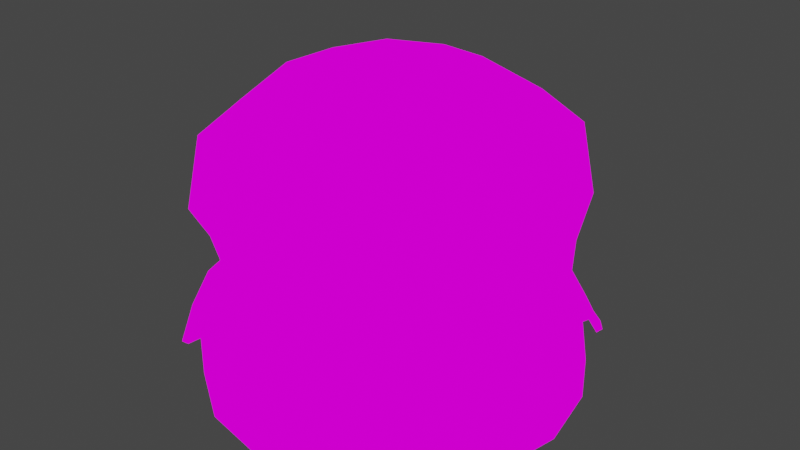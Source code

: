 # Source: Hamburger.blend  (saved by Blender 2.92.15; exported with 4.5.12 LTS)
import bpy
from mathutils import Matrix  # noqa: F401  (used for matrix-valued properties, if any)

bpy.ops.wm.read_factory_settings(use_empty=True)
scene = bpy.context.scene
scene.name = 'Scene'

# ---- collections
col_collection = bpy.data.collections.new('Collection'); scene.collection.children.link(col_collection)

# ---- images (referenced by path relative to the original .blend; pixels are not part of the script)
import os
ASSET_DIR = os.environ.get("B2B_ASSET_DIR", "")  # directory of the original .blend (textures are referenced by path, not embedded)
HERE = os.path.dirname(os.path.abspath(__file__))  # packed textures are extracted next to this script under _unpacked/

def load_image(name, relpath, width, height, colorspace="sRGB"):
    """Load a texture the original file referenced (path relative to the .blend, or extracted next to this script)."""
    p = next((c for c in (os.path.join(HERE, relpath), os.path.join(ASSET_DIR, relpath)) if relpath and os.path.exists(c)), "")
    if p:
        img = bpy.data.images.load(p, check_existing=True)
        img.name = name
    else:  # same state as the original file: an image datablock whose file is absent (Cycles renders it pink)
        img = bpy.data.images.new(name, width, height)
        img.source = "FILE"
        img.filepath = "//" + (relpath or name)
    img.colorspace_settings.name = colorspace
    return img
img_hamburger_png = load_image('Hamburger.png', 'Hamburger.png', 1024, 1024, 'sRGB')

# ---- materials (node trees are filled in below, after node groups)
mat_hamburger = bpy.data.materials.new('Hamburger')
mat_hamburger.use_transparent_shadow = False

# ---- material node trees
mat_hamburger.use_nodes = True; mat_hamburger.node_tree.nodes.clear()
_N = mat_hamburger.node_tree.nodes; _L = mat_hamburger.node_tree.links
n0 = _N.new('ShaderNodeOutputMaterial'); n0.name = 'Material Output'; n0.location = (400, 0)
n1 = _N.new('ShaderNodeLightPath'); n1.name = 'Light Path'; n1.location = (0, 250)
n2 = _N.new('ShaderNodeBsdfTransparent'); n2.name = 'Transparent BSDF'; n2.location = (-200, -100)
n3 = _N.new('ShaderNodeEmission'); n3.name = 'Emission'; n3.location = (-200, -200)
n4 = _N.new('ShaderNodeMixShader'); n4.name = 'Mix Shader'; n4.location = (200, 0)
n5 = _N.new('ShaderNodeMixShader'); n5.name = 'Mix Shader.001'; n5.location = (0, -100)
n6 = _N.new('ShaderNodeTexImage'); n6.name = 'Image Texture'; n6.location = (-500, 100)
n6.image = img_hamburger_png
n6.interpolation = 'Closest'
_L.new(n6.outputs[0], n3.inputs[0])
_L.new(n6.outputs[1], n5.inputs[0])
_L.new(n2.outputs[0], n5.inputs[1])
_L.new(n2.outputs[0], n4.inputs[1])
_L.new(n3.outputs[0], n5.inputs[2])
_L.new(n5.outputs[0], n4.inputs[2])
_L.new(n1.outputs[0], n4.inputs[0])
_L.new(n4.outputs[0], n0.inputs[0])
n0.is_active_output = True

# ---- world
world_world = bpy.data.worlds.new('World'); scene.world = world_world
world_world.use_nodes = True; world_world.node_tree.nodes.clear()
_N = world_world.node_tree.nodes; _L = world_world.node_tree.links
n0 = _N.new('ShaderNodeOutputWorld'); n0.name = 'World Output'; n0.location = (300, 300)
n1 = _N.new('ShaderNodeBackground'); n1.name = 'Background'; n1.location = (10, 300)
n1.inputs[0].default_value = (0.05088, 0.05088, 0.05088, 1.0)
_L.new(n1.outputs[0], n0.inputs[0])
n0.is_active_output = True
world_world.color = (0.05088, 0.05088, 0.05088)
world_world.use_sun_shadow = False
world_world.sun_shadow_jitter_overblur = 0.0

# ---- meshes
me_cylinder = bpy.data.meshes.new('Cylinder')
me_cylinder.from_pydata([(-5.215e-08, 0.8471, -1.0), (0.0, 1.0, -0.6392), (-5.402e-08, 0.8471, 1.0), (0.0, 1.0, 0.6392), (0.3242, 0.7826, -1.0), (0.3827, 0.9239, -0.6392), (0.3242, 0.7826, 1.0), (0.3827, 0.9239, 0.6392), (0.599, 0.599, -1.0), (0.7071, 0.7071, -0.6392), (0.599, 0.599, 1.0), (0.7071, 0.7071, 0.6392), (0.7826, 0.3242, -1.0), (0.9239, 0.3827, -0.6392), (0.7826, 0.3242, 1.0), (0.9239, 0.3827, 0.6392), (0.8471, -4.284e-08, -1.0), (1.0, -4.371e-08, -0.6392), (0.8471, -4.657e-08, 1.0), (1.0, -4.371e-08, 0.6392), (0.7826, -0.3242, -1.0), (0.9239, -0.3827, -0.6392), (0.7826, -0.3242, 1.0), (0.9239, -0.3827, 0.6392), (0.599, -0.599, -1.0), (0.7071, -0.7071, -0.6392), (0.599, -0.599, 1.0), (0.7071, -0.7071, 0.6392), (0.3242, -0.7826, -1.0), (0.3827, -0.9239, -0.6392), (0.3242, -0.7826, 1.0), (0.3827, -0.9239, 0.6392), (1.024e-07, -0.8471, -1.0), (1.51e-07, -1.0, -0.6392), (1.024e-07, -0.8471, 1.0), (1.51e-07, -1.0, 0.6392), (-0.3242, -0.7826, -1.0), (-0.3827, -0.9239, -0.6392), (-0.3242, -0.7826, 1.0), (-0.3827, -0.9239, 0.6392), (-0.599, -0.599, -1.0), (-0.7071, -0.7071, -0.6392), (-0.599, -0.599, 1.0), (-0.7071, -0.7071, 0.6392), (-0.7826, -0.3242, -1.0), (-0.9239, -0.3827, -0.6392), (-0.7826, -0.3242, 1.0), (-0.9239, -0.3827, 0.6392), (-0.8471, -7.451e-09, -1.0), (-1.0, 1.192e-08, -0.6392), (-0.8471, -7.451e-09, 1.0), (-1.0, 1.192e-08, 0.6392), (-0.7826, 0.3242, -1.0), (-0.9239, 0.3827, -0.6392), (-0.7826, 0.3242, 1.0), (-0.9239, 0.3827, 0.6392), (-0.599, 0.599, -1.0), (-0.7071, 0.7071, -0.6392), (-0.599, 0.599, 1.0), (-0.7071, 0.7071, 0.6392), (-0.3242, 0.7826, -1.0), (-0.3827, 0.9239, -0.6392), (-0.3242, 0.7826, 1.0), (-0.3827, 0.9239, 0.6392)], [], [(61, 63, 3, 1), (9, 11, 15, 13), (13, 15, 19, 17), (17, 19, 23, 21), (21, 23, 27, 25), (25, 27, 31, 29), (29, 31, 35, 33), (33, 35, 39, 37), (37, 39, 43, 41), (41, 43, 47, 45), (45, 47, 51, 49), (49, 51, 55, 53), (53, 55, 59, 57), (57, 59, 63, 61), (5, 7, 11, 9), (6, 2, 62, 58, 54, 50, 46, 42, 38, 34, 30, 26, 22, 18, 14, 10), (1, 3, 7, 5), (1, 5, 4, 0), (7, 3, 2, 6), (5, 9, 8, 4), (11, 7, 6, 10), (9, 13, 12, 8), (15, 11, 10, 14), (13, 17, 16, 12), (19, 15, 14, 18), (17, 21, 20, 16), (23, 19, 18, 22), (21, 25, 24, 20), (27, 23, 22, 26), (25, 29, 28, 24), (31, 27, 26, 30), (29, 33, 32, 28), (35, 31, 30, 34), (33, 37, 36, 32), (39, 35, 34, 38), (37, 41, 40, 36), (43, 39, 38, 42), (41, 45, 44, 40), (47, 43, 42, 46), (45, 49, 48, 44), (51, 47, 46, 50), (49, 53, 52, 48), (55, 51, 50, 54), (53, 57, 56, 52), (59, 55, 54, 58), (57, 61, 60, 56), (63, 59, 58, 62), (61, 1, 0, 60), (3, 63, 62, 2), (0, 4, 8, 12, 16, 20, 24, 28, 32, 36, 40, 44, 48, 52, 56, 60)])
_uv = me_cylinder.uv_layers.new(name='UVMap')
_uv.uv.foreach_set('vector', [0.8555, 0.8965, 0.8555, 0.916, 0.832, 0.916, 0.832, 0.8965, 0.791, 0.8965, 0.791, 0.916, 0.7715, 0.916, 0.7715, 0.8965, 0.793, 0.8965, 0.793, 0.916, 0.7695, 0.916, 0.7695, 0.8965, 0.793, 0.8965, 0.793, 0.916, 0.7695, 0.916, 0.7695, 0.8965, 0.791, 0.8965, 0.791, 0.916, 0.7715, 0.916, 0.7715, 0.8965, 0.793, 0.8965, 0.793, 0.916, 0.7695, 0.916, 0.7695, 0.8965, 0.793, 0.8965, 0.793, 0.916, 0.7695, 0.916, 0.7695, 0.8965, 0.793, 0.8965, 0.793, 0.916, 0.7695, 0.916, 0.7695, 0.8965, 0.791, 0.8965, 0.791, 0.916, 0.7715, 0.916, 0.7715, 0.8965, 0.8555, 0.8965, 0.8555, 0.916, 0.832, 0.916, 0.832, 0.8965, 0.8555, 0.8965, 0.8555, 0.916, 0.832, 0.916, 0.832, 0.8965, 0.8555, 0.8965, 0.8555, 0.916, 0.832, 0.916, 0.832, 0.8965, 0.8535, 0.8965, 0.8535, 0.916, 0.834, 0.916, 0.834, 0.8965, 0.8496, 0.8965, 0.8496, 0.916, 0.8379, 0.916, 0.8379, 0.8965, 0.7871, 0.8965, 0.7871, 0.916, 0.7754, 0.916, 0.7754, 0.8965, 0.7676, 0.9668, 0.7598, 0.9473, 0.7598, 0.9277, 0.7676, 0.9082, 0.7832, 0.8926, 0.8027, 0.8848, 0.8223, 0.8848, 0.8418, 0.8926, 0.8574, 0.9082, 0.8652, 0.9277, 0.8652, 0.9473, 0.8574, 0.9668, 0.8418, 0.9824, 0.8223, 0.9902, 0.8027, 0.9902, 0.7832, 0.9824, 0.793, 0.8965, 0.793, 0.916, 0.7695, 0.916, 0.7695, 0.8965, 0.7949, 0.9121, 0.7695, 0.9121, 0.7715, 0.9004, 0.793, 0.9004, 0.9375, 0.9625, 1.0, 0.9625, 0.9952, 1.0, 0.9423, 1.0, 0.791, 0.9082, 0.7773, 0.9082, 0.7715, 0.9043, 0.7832, 0.9043, 0.875, 0.9625, 0.9375, 0.9625, 0.9327, 1.0, 0.8798, 1.0, 0.793, 0.9082, 0.7734, 0.9082, 0.7695, 0.9043, 0.7871, 0.9043, 0.8125, 0.9625, 0.875, 0.9625, 0.8702, 1.0, 0.8173, 1.0, 0.793, 0.9121, 0.7676, 0.9121, 0.7695, 0.9004, 0.791, 0.9004, 0.75, 0.9625, 0.8125, 0.9625, 0.8077, 1.0, 0.7548, 1.0, 0.7949, 0.9121, 0.7695, 0.9121, 0.7715, 0.9004, 0.793, 0.9004, 0.6875, 0.9625, 0.75, 0.9625, 0.7452, 1.0, 0.6923, 1.0, 0.7891, 0.9082, 0.7695, 0.9082, 0.7754, 0.9043, 0.793, 0.9043, 0.625, 0.9625, 0.6875, 0.9625, 0.6827, 1.0, 0.6298, 1.0, 0.793, 0.9102, 0.7695, 0.9102, 0.7715, 0.9004, 0.791, 0.9004, 0.8359, 0.9043, 0.8555, 0.9043, 0.8496, 0.9082, 0.832, 0.9082, 0.793, 0.9121, 0.7676, 0.9121, 0.7695, 0.9004, 0.791, 0.9004, 0.8301, 0.9004, 0.8555, 0.9004, 0.8535, 0.9121, 0.832, 0.9121, 0.7949, 0.9121, 0.7695, 0.9121, 0.7715, 0.9004, 0.793, 0.9004, 0.832, 0.9004, 0.8574, 0.9004, 0.8555, 0.9121, 0.834, 0.9121, 0.7891, 0.9082, 0.7695, 0.9082, 0.7754, 0.9043, 0.793, 0.9043, 0.832, 0.9023, 0.8555, 0.9023, 0.8535, 0.9121, 0.834, 0.9121, 0.7852, 0.9082, 0.7715, 0.9082, 0.7793, 0.9043, 0.791, 0.9043, 0.834, 0.9043, 0.8477, 0.9043, 0.8535, 0.9082, 0.8418, 0.9082, 0.7793, 0.9082, 0.7754, 0.9082, 0.7832, 0.9043, 0.7871, 0.9043, 0.8301, 0.9004, 0.8555, 0.9004, 0.8535, 0.9121, 0.832, 0.9121, 0.7871, 0.9082, 0.7832, 0.9082, 0.7754, 0.9043, 0.7793, 0.9043, 0.832, 0.9004, 0.8574, 0.9004, 0.8555, 0.9121, 0.834, 0.9121, 0.793, 0.9102, 0.7695, 0.9102, 0.7715, 0.9004, 0.791, 0.9004, 0.832, 0.9023, 0.8555, 0.9023, 0.8535, 0.9121, 0.834, 0.9121, 0.793, 0.9102, 0.7695, 0.9102, 0.7715, 0.9004, 0.791, 0.9004, 0.832, 0.9023, 0.8555, 0.9023, 0.8535, 0.9121, 0.834, 0.9121, 0.793, 0.9082, 0.7695, 0.9082, 0.7695, 0.9043, 0.7891, 0.9043, 0.832, 0.9043, 0.8555, 0.9043, 0.8516, 0.9082, 0.832, 0.9082, 0.8418, 0.8926, 0.8574, 0.9082, 0.8652, 0.9277, 0.8652, 0.9473, 0.8574, 0.9668, 0.8418, 0.9824, 0.8223, 0.9902, 0.8027, 0.9902, 0.7832, 0.9824, 0.7676, 0.9668, 0.7598, 0.9473, 0.7598, 0.9277, 0.7676, 0.9082, 0.7832, 0.8926, 0.8027, 0.8848, 0.8223, 0.8848])
me_cylinder.materials.append(mat_hamburger)
me_cylinder.use_remesh_fix_poles = True
me_cylinder.use_remesh_preserve_attributes = False
me_cylinder.use_mirror_vertex_groups = False
me_cylinder.update()
me_cylinder_001 = bpy.data.meshes.new('Cylinder.001')
me_cylinder_001.from_pydata([(-5.215e-08, 0.8471, -0.8039), (0.0, 1.0, -0.6392), (-5.402e-08, 0.8471, 0.8909), (0.0, 1.0, 0.6392), (0.3242, 0.7826, -0.8039), (0.3827, 0.9239, -0.6392), (0.3242, 0.7826, 0.8909), (0.3827, 0.9239, 0.6392), (0.599, 0.599, -0.8039), (0.7071, 0.7071, -0.6392), (0.599, 0.599, 0.8909), (0.7071, 0.7071, 0.6392), (0.7826, 0.3242, -0.8039), (0.9239, 0.3827, -0.6392), (0.7826, 0.3242, 0.8909), (0.9239, 0.3827, 0.6392), (0.8471, -4.284e-08, -0.8039), (1.0, -4.371e-08, -0.6392), (0.8471, -4.657e-08, 0.8909), (1.0, -4.371e-08, 0.6392), (0.7826, -0.3242, -0.8039), (0.9239, -0.3827, -0.6392), (0.7826, -0.3242, 0.8909), (0.9239, -0.3827, 0.6392), (0.599, -0.599, -0.8039), (0.7071, -0.7071, -0.6392), (0.599, -0.599, 0.8909), (0.7071, -0.7071, 0.6392), (0.3242, -0.7826, -0.8039), (0.3827, -0.9239, -0.6392), (0.3242, -0.7826, 0.8909), (0.3827, -0.9239, 0.6392), (1.024e-07, -0.8471, -0.8039), (1.51e-07, -1.0, -0.6392), (1.024e-07, -0.8471, 0.8909), (1.51e-07, -1.0, 0.6392), (-0.3242, -0.7826, -0.8039), (-0.3827, -0.9239, -0.6392), (-0.3242, -0.7826, 0.8909), (-0.3827, -0.9239, 0.6392), (-0.599, -0.599, -0.8039), (-0.7071, -0.7071, -0.6392), (-0.599, -0.599, 0.8909), (-0.7071, -0.7071, 0.6392), (-0.7826, -0.3242, -0.8039), (-0.9239, -0.3827, -0.6392), (-0.7826, -0.3242, 0.8909), (-0.9239, -0.3827, 0.6392), (-0.8471, -7.451e-09, -0.8039), (-1.0, 1.192e-08, -0.6392), (-0.8471, -7.451e-09, 0.8909), (-1.0, 1.192e-08, 0.6392), (-0.7826, 0.3242, -0.8039), (-0.9239, 0.3827, -0.6392), (-0.7826, 0.3242, 0.8909), (-0.9239, 0.3827, 0.6392), (-0.599, 0.599, -0.8039), (-0.7071, 0.7071, -0.6392), (-0.599, 0.599, 0.8909), (-0.7071, 0.7071, 0.6392), (-0.3242, 0.7826, -0.8039), (-0.3827, 0.9239, -0.6392), (-0.3242, 0.7826, 0.8909), (-0.3827, 0.9239, 0.6392)], [], [(61, 63, 3, 1), (9, 11, 15, 13), (13, 15, 19, 17), (17, 19, 23, 21), (21, 23, 27, 25), (25, 27, 31, 29), (29, 31, 35, 33), (33, 35, 39, 37), (37, 39, 43, 41), (41, 43, 47, 45), (45, 47, 51, 49), (49, 51, 55, 53), (53, 55, 59, 57), (57, 59, 63, 61), (5, 7, 11, 9), (6, 2, 62, 58, 54, 50, 46, 42, 38, 34, 30, 26, 22, 18, 14, 10), (1, 3, 7, 5), (1, 5, 4, 0), (7, 3, 2, 6), (5, 9, 8, 4), (11, 7, 6, 10), (9, 13, 12, 8), (15, 11, 10, 14), (13, 17, 16, 12), (19, 15, 14, 18), (17, 21, 20, 16), (23, 19, 18, 22), (21, 25, 24, 20), (27, 23, 22, 26), (25, 29, 28, 24), (31, 27, 26, 30), (29, 33, 32, 28), (35, 31, 30, 34), (33, 37, 36, 32), (39, 35, 34, 38), (37, 41, 40, 36), (43, 39, 38, 42), (41, 45, 44, 40), (47, 43, 42, 46), (45, 49, 48, 44), (51, 47, 46, 50), (49, 53, 52, 48), (55, 51, 50, 54), (53, 57, 56, 52), (59, 55, 54, 58), (57, 61, 60, 56), (63, 59, 58, 62), (61, 1, 0, 60), (3, 63, 62, 2), (0, 4, 8, 12, 16, 20, 24, 28, 32, 36, 40, 44, 48, 52, 56, 60)])
_uv = me_cylinder_001.uv_layers.new(name='UVMap')
_uv.uv.foreach_set('vector', [0.3223, 0.8066, 0.3223, 0.8184, 0.3027, 0.8184, 0.3027, 0.8066, 0.3535, 0.7754, 0.3535, 0.7871, 0.334, 0.7871, 0.334, 0.7754, 0.3535, 0.8379, 0.3535, 0.8496, 0.334, 0.8496, 0.334, 0.8379, 0.3535, 0.8379, 0.3535, 0.8496, 0.334, 0.8496, 0.334, 0.8379, 0.3535, 0.8379, 0.3535, 0.8496, 0.334, 0.8496, 0.334, 0.8379, 0.3516, 0.7754, 0.3516, 0.7871, 0.3359, 0.7871, 0.3359, 0.7754, 0.3535, 0.8379, 0.3535, 0.8496, 0.334, 0.8496, 0.334, 0.8379, 0.3535, 0.8379, 0.3535, 0.8496, 0.334, 0.8496, 0.334, 0.8379, 0.3535, 0.8379, 0.3535, 0.8496, 0.334, 0.8496, 0.334, 0.8379, 0.3496, 0.8379, 0.3496, 0.8496, 0.3379, 0.8496, 0.3379, 0.8379, 0.3535, 0.7754, 0.3535, 0.7871, 0.334, 0.7871, 0.334, 0.7754, 0.3223, 0.8066, 0.3223, 0.8184, 0.3027, 0.8184, 0.3027, 0.8066, 0.3223, 0.8066, 0.3223, 0.8184, 0.3027, 0.8184, 0.3027, 0.8066, 0.3203, 0.8066, 0.3203, 0.8184, 0.3047, 0.8184, 0.3047, 0.8066, 0.3535, 0.7754, 0.3535, 0.7871, 0.334, 0.7871, 0.334, 0.7754, 0.25, 0.875, 0.25, 0.875, 0.25, 0.8242, 0.25, 0.8008, 0.25, 0.75, 0.25, 0.75, 0.3008, 0.75, 0.3242, 0.75, 0.375, 0.75, 0.375, 0.75, 0.375, 0.8008, 0.375, 0.8242, 0.375, 0.875, 0.375, 0.875, 0.3242, 0.875, 0.3008, 0.875, 0.3223, 0.8066, 0.3223, 0.8184, 0.3027, 0.8184, 0.3027, 0.8066, 0.3223, 0.8164, 0.3027, 0.8164, 0.3047, 0.8086, 0.3223, 0.8086, 0.334, 0.7793, 0.3535, 0.7793, 0.3535, 0.7832, 0.3379, 0.7832, 0.3203, 0.8125, 0.3105, 0.8125, 0.3047, 0.8125, 0.3145, 0.8125, 0.3418, 0.7793, 0.3516, 0.7793, 0.3457, 0.7832, 0.3359, 0.7832, 0.3223, 0.8164, 0.3027, 0.8164, 0.3047, 0.8086, 0.3203, 0.8086, 0.3457, 0.834, 0.3496, 0.8516, 0.3398, 0.8516, 0.3379, 0.8359, 0.3223, 0.8164, 0.3027, 0.8164, 0.3027, 0.8086, 0.3203, 0.8086, 0.334, 0.8418, 0.3535, 0.8418, 0.3496, 0.8457, 0.334, 0.8457, 0.3184, 0.8125, 0.3145, 0.8125, 0.3066, 0.8125, 0.3105, 0.8125, 0.334, 0.8398, 0.3535, 0.8398, 0.3535, 0.8477, 0.3359, 0.8477, 0.3223, 0.8164, 0.3027, 0.8164, 0.3047, 0.8086, 0.3203, 0.8086, 0.334, 0.8398, 0.3535, 0.8398, 0.3516, 0.8477, 0.3359, 0.8477, 0.3223, 0.8164, 0.3027, 0.8164, 0.3047, 0.8086, 0.3203, 0.8086, 0.3379, 0.8418, 0.3535, 0.8418, 0.3477, 0.8457, 0.334, 0.8457, 0.3223, 0.8164, 0.3027, 0.8164, 0.3027, 0.8086, 0.3203, 0.8086, 0.334, 0.8418, 0.3535, 0.8418, 0.3496, 0.8457, 0.334, 0.8457, 0.3223, 0.8164, 0.3027, 0.8164, 0.3047, 0.8086, 0.3223, 0.8086, 0.334, 0.8398, 0.3535, 0.8398, 0.3535, 0.8477, 0.3359, 0.8477, 0.3223, 0.8164, 0.3027, 0.8164, 0.3047, 0.8086, 0.3203, 0.8086, 0.334, 0.8398, 0.3535, 0.8398, 0.3516, 0.8477, 0.3359, 0.8477, 0.3184, 0.8047, 0.3145, 0.8223, 0.3066, 0.8203, 0.3105, 0.8047, 0.334, 0.7773, 0.3535, 0.7773, 0.3516, 0.7852, 0.3359, 0.7852, 0.3223, 0.8125, 0.3027, 0.8125, 0.3027, 0.8125, 0.3184, 0.8125, 0.3379, 0.8418, 0.3418, 0.8418, 0.3496, 0.8457, 0.3457, 0.8457, 0.3223, 0.8164, 0.3027, 0.8164, 0.3047, 0.8086, 0.3223, 0.8086, 0.3457, 0.7793, 0.3496, 0.7793, 0.3418, 0.7832, 0.3379, 0.7832, 0.3223, 0.8164, 0.3027, 0.8164, 0.3047, 0.8086, 0.3203, 0.8086, 0.3418, 0.7793, 0.3516, 0.7793, 0.3457, 0.7832, 0.3359, 0.7832, 0.3535, 0.7852, 0.334, 0.7852, 0.3359, 0.7773, 0.3516, 0.7773, 0.334, 0.7773, 0.3535, 0.7773, 0.3516, 0.7852, 0.3359, 0.7852, 0.3223, 0.8164, 0.3027, 0.8164, 0.3027, 0.8086, 0.3203, 0.8086, 0.334, 0.7773, 0.3535, 0.7773, 0.3516, 0.7852, 0.334, 0.7852, 0.25, 0.75, 0.25, 0.75, 0.3008, 0.75, 0.3242, 0.75, 0.375, 0.75, 0.375, 0.75, 0.375, 0.8008, 0.375, 0.8242, 0.375, 0.875, 0.375, 0.875, 0.3242, 0.875, 0.3008, 0.875, 0.25, 0.875, 0.25, 0.875, 0.25, 0.8242, 0.25, 0.8008])
me_cylinder_001.materials.append(mat_hamburger)
me_cylinder_001.use_remesh_fix_poles = True
me_cylinder_001.use_remesh_preserve_attributes = False
me_cylinder_001.use_mirror_vertex_groups = False
me_cylinder_001.update()
me_plane = bpy.data.meshes.new('Plane')
me_plane.from_pydata([(-0.8979, -0.8342, -1.429), (0.8076, -0.8443, -1.492), (-0.8072, 0.8442, -1.492), (0.8959, 0.8346, -1.431), (-0.8778, 0.694, -1.344), (-0.9505, 0.5618, -1.181), (-0.9789, 0.3596, -1.094), (-0.981, 0.1377, -1.101), (-0.9911, -0.0838, -1.088), (-1.002, -0.305, -1.073), (-0.9955, -0.5182, -1.135), (-0.958, -0.6876, -1.274), (-0.7316, -0.8995, -1.297), (-0.5626, -0.955, -1.164), (-0.3597, -0.9824, -1.079), (-0.1378, -0.9865, -1.085), (0.08394, -0.9897, -1.096), (0.3058, -0.996, -1.1), (0.5056, -0.9744, -1.195), (0.6478, -0.9069, -1.351), (0.8782, -0.6939, -1.345), (0.9512, -0.562, -1.182), (0.9798, -0.3599, -1.094), (0.9819, -0.138, -1.102), (0.992, 0.08341, -1.089), (1.003, 0.3047, -1.074), (0.9953, 0.5171, -1.138), (0.9562, 0.6857, -1.277), (0.7326, 0.9009, -1.296), (0.5644, 0.9559, -1.161), (0.3606, 0.9823, -1.077), (0.1387, 0.986, -1.085), (-0.08301, 0.9894, -1.095), (-0.3049, 0.9956, -1.1), (-0.5048, 0.974, -1.194), (-0.6471, 0.9066, -1.351), (-0.7727, -0.7302, -1.158), (-0.7866, -0.5312, -1.06), (-0.7852, -0.3118, -1.025), (-0.7796, -0.0896, -1.02), (-0.7729, 0.1327, -1.023), (-0.7654, 0.3549, -1.032), (-0.7527, 0.5721, -1.079), (-0.7123, 0.7504, -1.207), (-0.571, -0.7548, -1.068), (-0.5717, -0.5414, -1.006), (-0.5644, -0.3185, -1.0), (-0.5578, -0.09608, -1.006), (-0.5514, 0.1262, -1.005), (-0.5454, 0.3485, -1.001), (-0.5399, 0.5708, -1.015), (-0.5286, 0.7815, -1.085), (-0.3536, -0.7676, -1.022), (-0.3484, -0.5469, -0.9969), (-0.342, -0.3245, -1.009), (-0.3358, -0.1024, -1.015), (-0.3296, 0.1198, -1.015), (-0.3233, 0.3419, -1.011), (-0.3177, 0.5639, -0.9999), (-0.312, 0.7835, -1.034), (-0.1315, -0.774, -1.019), (-0.1259, -0.5524, -1.004), (-0.12, -0.3305, -1.015), (-0.1137, -0.1083, -1.015), (-0.1074, 0.1138, -1.015), (-0.1013, 0.336, -1.015), (-0.09538, 0.5579, -1.004), (-0.08987, 0.7794, -1.023), (0.09081, -0.7798, -1.023), (0.09632, -0.5583, -1.004), (0.1022, -0.3364, -1.015), (0.1085, -0.1142, -1.015), (0.1148, 0.1079, -1.015), (0.1209, 0.33, -1.015), (0.1269, 0.552, -1.005), (0.1325, 0.7736, -1.019), (0.3129, -0.7839, -1.034), (0.3186, -0.5643, -0.9998), (0.3243, -0.3423, -1.011), (0.3306, -0.1203, -1.015), (0.3368, 0.1019, -1.015), (0.343, 0.324, -1.009), (0.3494, 0.5464, -0.9973), (0.3545, 0.7671, -1.022), (0.5295, -0.7819, -1.085), (0.5409, -0.5713, -1.015), (0.5464, -0.3489, -1.001), (0.5524, -0.1266, -1.004), (0.5588, 0.09565, -1.005), (0.5653, 0.318, -1.0), (0.5726, 0.541, -1.006), (0.5723, 0.7546, -1.067), (0.713, -0.7506, -1.208), (0.7536, -0.5725, -1.08), (0.7663, -0.3553, -1.032), (0.7739, -0.1331, -1.023), (0.7806, 0.08917, -1.02), (0.7861, 0.3113, -1.025), (0.7874, 0.5307, -1.061), (0.7732, 0.7298, -1.159), (-0.8756, -0.8081, -1.45), (0.7833, -0.8175, -1.509), (-0.7829, 0.8173, -1.509), (0.8728, 0.8089, -1.451), (-0.8559, 0.6667, -1.363), (-0.9331, 0.5409, -1.21), (-0.9654, 0.3529, -1.131), (-0.9681, 0.1365, -1.139), (-0.9793, -0.08536, -1.126), (-0.991, -0.3013, -1.112), (-0.981, -0.503, -1.169), (-0.938, -0.6636, -1.299), (-0.7098, -0.876, -1.321), (-0.5456, -0.938, -1.196), (-0.3534, -0.9701, -1.116), (-0.1383, -0.9747, -1.123), (0.08293, -0.9771, -1.134), (0.2987, -0.9816, -1.137), (0.4859, -0.9547, -1.223), (0.6229, -0.8823, -1.371), (0.8562, -0.6667, -1.364), (0.9337, -0.5411, -1.211), (0.9662, -0.3532, -1.131), (0.9689, -0.1369, -1.14), (0.98, 0.08495, -1.127), (0.9916, 0.3008, -1.112), (0.9804, 0.5018, -1.172), (0.9356, 0.662, -1.302), (0.7103, 0.8779, -1.32), (0.5475, 0.9392, -1.194), (0.3545, 0.9702, -1.115), (0.1393, 0.9743, -1.123), (-0.08202, 0.9769, -1.133), (-0.2978, 0.9812, -1.137), (-0.4851, 0.9544, -1.223), (-0.6223, 0.8819, -1.37), (-0.7539, -0.7094, -1.187), (-0.7741, -0.5192, -1.096), (-0.777, -0.3091, -1.064), (-0.7721, -0.09049, -1.059), (-0.7646, 0.132, -1.062), (-0.7553, 0.35, -1.07), (-0.7376, 0.5556, -1.112), (-0.6906, 0.7262, -1.23), (-0.5579, -0.7408, -1.103), (-0.5652, -0.5351, -1.045), (-0.5621, -0.318, -1.04), (-0.5571, -0.09639, -1.046), (-0.5505, 0.1262, -1.045), (-0.5425, 0.347, -1.04), (-0.532, 0.5621, -1.053), (-0.5132, 0.7645, -1.118), (-0.3493, -0.7586, -1.061), (-0.3475, -0.5447, -1.037), (-0.3429, -0.3255, -1.049), (-0.3369, -0.1027, -1.055), (-0.3306, 0.1201, -1.055), (-0.324, 0.3426, -1.051), (-0.3162, 0.5608, -1.04), (-0.3069, 0.7727, -1.072), (-0.1319, -0.7665, -1.058), (-0.1264, -0.5518, -1.044), (-0.1204, -0.3316, -1.055), (-0.1138, -0.1084, -1.055), (-0.1076, 0.1139, -1.055), (-0.1015, 0.3371, -1.055), (-0.09537, 0.557, -1.044), (-0.0892, 0.7711, -1.062), (0.09012, -0.7715, -1.062), (0.09631, -0.5574, -1.044), (0.1025, -0.3375, -1.055), (0.1086, -0.1144, -1.055), (0.1149, 0.108, -1.055), (0.1214, 0.3312, -1.055), (0.1273, 0.5513, -1.045), (0.1328, 0.7661, -1.058), (0.3078, -0.773, -1.072), (0.3172, -0.5612, -1.04), (0.3249, -0.343, -1.051), (0.3316, -0.1206, -1.055), (0.3379, 0.1023, -1.055), (0.3439, 0.325, -1.049), (0.3485, 0.5442, -1.037), (0.3503, 0.7583, -1.061), (0.514, -0.7649, -1.118), (0.533, -0.5626, -1.053), (0.5435, -0.3474, -1.04), (0.5515, -0.1266, -1.044), (0.5581, 0.09596, -1.045), (0.5631, 0.3175, -1.04), (0.5661, 0.5347, -1.045), (0.5591, 0.7408, -1.102), (0.6912, -0.7264, -1.231), (0.7384, -0.5559, -1.113), (0.7562, -0.3504, -1.071), (0.7655, -0.1323, -1.062), (0.7729, 0.09005, -1.059), (0.7778, 0.3085, -1.064), (0.7747, 0.5186, -1.097), (0.754, 0.7092, -1.187)], [], [(99, 27, 3, 28), (4, 43, 35, 2), (43, 51, 34, 35), (51, 59, 33, 34), (59, 67, 32, 33), (67, 75, 31, 32), (75, 83, 30, 31), (83, 91, 29, 30), (91, 99, 28, 29), (0, 12, 36, 11), (11, 36, 37, 10), (10, 37, 38, 9), (9, 38, 39, 8), (8, 39, 40, 7), (7, 40, 41, 6), (6, 41, 42, 5), (5, 42, 43, 4), (12, 13, 44, 36), (36, 44, 45, 37), (37, 45, 46, 38), (38, 46, 47, 39), (39, 47, 48, 40), (40, 48, 49, 41), (41, 49, 50, 42), (42, 50, 51, 43), (13, 14, 52, 44), (44, 52, 53, 45), (45, 53, 54, 46), (46, 54, 55, 47), (47, 55, 56, 48), (48, 56, 57, 49), (49, 57, 58, 50), (50, 58, 59, 51), (14, 15, 60, 52), (52, 60, 61, 53), (53, 61, 62, 54), (54, 62, 63, 55), (55, 63, 64, 56), (56, 64, 65, 57), (57, 65, 66, 58), (58, 66, 67, 59), (15, 16, 68, 60), (60, 68, 69, 61), (61, 69, 70, 62), (62, 70, 71, 63), (63, 71, 72, 64), (64, 72, 73, 65), (65, 73, 74, 66), (66, 74, 75, 67), (16, 17, 76, 68), (68, 76, 77, 69), (69, 77, 78, 70), (70, 78, 79, 71), (71, 79, 80, 72), (72, 80, 81, 73), (73, 81, 82, 74), (74, 82, 83, 75), (17, 18, 84, 76), (76, 84, 85, 77), (77, 85, 86, 78), (78, 86, 87, 79), (79, 87, 88, 80), (80, 88, 89, 81), (81, 89, 90, 82), (82, 90, 91, 83), (18, 19, 92, 84), (84, 92, 93, 85), (85, 93, 94, 86), (86, 94, 95, 87), (87, 95, 96, 88), (88, 96, 97, 89), (89, 97, 98, 90), (90, 98, 99, 91), (19, 1, 20, 92), (92, 20, 21, 93), (93, 21, 22, 94), (94, 22, 23, 95), (95, 23, 24, 96), (96, 24, 25, 97), (97, 25, 26, 98), (98, 26, 27, 99), (199, 128, 103, 127), (104, 102, 135, 143), (143, 135, 134, 151), (151, 134, 133, 159), (159, 133, 132, 167), (167, 132, 131, 175), (175, 131, 130, 183), (183, 130, 129, 191), (191, 129, 128, 199), (100, 111, 136, 112), (111, 110, 137, 136), (110, 109, 138, 137), (109, 108, 139, 138), (108, 107, 140, 139), (107, 106, 141, 140), (106, 105, 142, 141), (105, 104, 143, 142), (112, 136, 144, 113), (136, 137, 145, 144), (137, 138, 146, 145), (138, 139, 147, 146), (139, 140, 148, 147), (140, 141, 149, 148), (141, 142, 150, 149), (142, 143, 151, 150), (113, 144, 152, 114), (144, 145, 153, 152), (145, 146, 154, 153), (146, 147, 155, 154), (147, 148, 156, 155), (148, 149, 157, 156), (149, 150, 158, 157), (150, 151, 159, 158), (114, 152, 160, 115), (152, 153, 161, 160), (153, 154, 162, 161), (154, 155, 163, 162), (155, 156, 164, 163), (156, 157, 165, 164), (157, 158, 166, 165), (158, 159, 167, 166), (115, 160, 168, 116), (160, 161, 169, 168), (161, 162, 170, 169), (162, 163, 171, 170), (163, 164, 172, 171), (164, 165, 173, 172), (165, 166, 174, 173), (166, 167, 175, 174), (116, 168, 176, 117), (168, 169, 177, 176), (169, 170, 178, 177), (170, 171, 179, 178), (171, 172, 180, 179), (172, 173, 181, 180), (173, 174, 182, 181), (174, 175, 183, 182), (117, 176, 184, 118), (176, 177, 185, 184), (177, 178, 186, 185), (178, 179, 187, 186), (179, 180, 188, 187), (180, 181, 189, 188), (181, 182, 190, 189), (182, 183, 191, 190), (118, 184, 192, 119), (184, 185, 193, 192), (185, 186, 194, 193), (186, 187, 195, 194), (187, 188, 196, 195), (188, 189, 197, 196), (189, 190, 198, 197), (190, 191, 199, 198), (119, 192, 120, 101), (192, 193, 121, 120), (193, 194, 122, 121), (194, 195, 123, 122), (195, 196, 124, 123), (196, 197, 125, 124), (197, 198, 126, 125), (198, 199, 127, 126), (0, 11, 111, 100), (1, 19, 119, 101), (3, 27, 127, 103), (2, 35, 135, 102), (4, 2, 102, 104), (5, 4, 104, 105), (6, 5, 105, 106), (7, 6, 106, 107), (8, 7, 107, 108), (9, 8, 108, 109), (10, 9, 109, 110), (11, 10, 110, 111), (12, 0, 100, 112), (13, 12, 112, 113), (14, 13, 113, 114), (15, 14, 114, 115), (16, 15, 115, 116), (17, 16, 116, 117), (18, 17, 117, 118), (19, 18, 118, 119), (20, 1, 101, 120), (21, 20, 120, 121), (22, 21, 121, 122), (23, 22, 122, 123), (24, 23, 123, 124), (25, 24, 124, 125), (26, 25, 125, 126), (27, 26, 126, 127), (28, 3, 103, 128), (29, 28, 128, 129), (30, 29, 129, 130), (31, 30, 130, 131), (32, 31, 131, 132), (33, 32, 132, 133), (34, 33, 133, 134), (35, 34, 134, 135)])
_uv = me_plane.uv_layers.new(name='UVMap')
_uv.uv.foreach_set('vector', [0.2148, 0.6641, 0.2129, 0.6562, 0.2207, 0.6484, 0.2246, 0.6562, 0.2246, 0.6562, 0.2168, 0.6641, 0.2129, 0.6562, 0.2207, 0.6484, 0.2246, 0.6621, 0.2148, 0.6621, 0.2129, 0.6504, 0.2207, 0.6504, 0.2246, 0.6621, 0.2129, 0.6621, 0.2129, 0.6504, 0.2246, 0.6504, 0.2246, 0.6621, 0.2129, 0.6621, 0.2129, 0.6504, 0.2246, 0.6504, 0.2246, 0.6621, 0.2129, 0.6621, 0.2129, 0.6504, 0.2246, 0.6504, 0.2246, 0.6621, 0.2129, 0.6621, 0.2129, 0.6504, 0.2246, 0.6504, 0.2246, 0.6621, 0.2129, 0.6621, 0.2129, 0.6504, 0.2246, 0.6504, 0.2109, 0.6621, 0.2129, 0.6504, 0.2246, 0.6504, 0.2246, 0.6621, 0.2148, 0.6484, 0.2246, 0.6562, 0.2227, 0.6641, 0.2129, 0.6582, 0.2148, 0.6602, 0.2129, 0.6504, 0.2246, 0.6504, 0.2246, 0.6621, 0.2129, 0.6621, 0.2129, 0.6504, 0.2246, 0.6504, 0.2246, 0.6621, 0.2129, 0.6621, 0.2129, 0.6504, 0.2246, 0.6504, 0.2246, 0.6621, 0.2129, 0.6621, 0.2129, 0.6504, 0.2246, 0.6504, 0.2246, 0.6621, 0.2129, 0.6621, 0.2129, 0.6504, 0.2246, 0.6504, 0.2246, 0.6621, 0.2246, 0.6621, 0.2129, 0.6621, 0.2129, 0.6504, 0.2227, 0.6504, 0.2246, 0.6582, 0.2148, 0.6641, 0.2129, 0.6562, 0.2207, 0.6484, 0.2148, 0.6602, 0.2129, 0.6504, 0.2246, 0.6504, 0.2246, 0.6621, 0.2129, 0.6621, 0.2129, 0.6504, 0.2246, 0.6504, 0.2246, 0.6621, 0.2129, 0.6621, 0.2129, 0.6504, 0.2246, 0.6504, 0.2246, 0.6621, 0.2129, 0.6621, 0.2129, 0.6504, 0.2246, 0.6504, 0.2246, 0.6621, 0.2129, 0.6621, 0.2129, 0.6504, 0.2246, 0.6504, 0.2246, 0.6621, 0.2246, 0.6621, 0.2129, 0.6621, 0.2129, 0.6504, 0.2246, 0.6504, 0.2246, 0.6621, 0.2129, 0.6621, 0.2129, 0.6504, 0.2246, 0.6504, 0.2246, 0.6621, 0.2129, 0.6621, 0.2129, 0.6504, 0.2227, 0.6504, 0.2148, 0.6621, 0.2129, 0.6504, 0.2246, 0.6504, 0.2246, 0.6621, 0.2129, 0.6621, 0.2129, 0.6504, 0.2246, 0.6504, 0.2246, 0.6621, 0.2129, 0.6621, 0.2129, 0.6504, 0.2246, 0.6504, 0.2246, 0.6621, 0.2129, 0.6621, 0.2129, 0.6504, 0.2246, 0.6504, 0.2246, 0.6621, 0.2129, 0.6621, 0.2129, 0.6504, 0.2246, 0.6504, 0.2246, 0.6621, 0.2246, 0.6621, 0.2129, 0.6621, 0.2129, 0.6504, 0.2246, 0.6504, 0.2246, 0.6621, 0.2129, 0.6621, 0.2129, 0.6504, 0.2246, 0.6504, 0.2246, 0.6621, 0.2129, 0.6621, 0.2129, 0.6504, 0.2246, 0.6504, 0.2129, 0.6621, 0.2129, 0.6504, 0.2246, 0.6504, 0.2246, 0.6621, 0.2129, 0.6621, 0.2129, 0.6504, 0.2246, 0.6504, 0.2246, 0.6621, 0.2129, 0.6621, 0.2129, 0.6504, 0.2246, 0.6504, 0.2246, 0.6621, 0.2246, 0.6504, 0.2246, 0.6621, 0.2129, 0.6621, 0.2129, 0.6504, 0.2246, 0.6504, 0.2246, 0.6621, 0.2129, 0.6621, 0.2129, 0.6504, 0.2246, 0.6621, 0.2129, 0.6621, 0.2129, 0.6504, 0.2246, 0.6504, 0.2246, 0.6621, 0.2129, 0.6621, 0.2129, 0.6504, 0.2246, 0.6504, 0.2246, 0.6621, 0.2129, 0.6621, 0.2129, 0.6504, 0.2246, 0.6504, 0.2129, 0.6621, 0.2129, 0.6504, 0.2246, 0.6504, 0.2246, 0.6621, 0.2129, 0.6621, 0.2129, 0.6504, 0.2246, 0.6504, 0.2246, 0.6621, 0.2129, 0.6621, 0.2129, 0.6504, 0.2246, 0.6504, 0.2246, 0.6621, 0.2129, 0.6621, 0.2129, 0.6504, 0.2246, 0.6504, 0.2246, 0.6621, 0.2129, 0.6621, 0.2129, 0.6504, 0.2246, 0.6504, 0.2246, 0.6621, 0.2246, 0.6621, 0.2129, 0.6621, 0.2129, 0.6504, 0.2246, 0.6504, 0.2246, 0.6621, 0.2129, 0.6621, 0.2129, 0.6504, 0.2246, 0.6504, 0.2246, 0.6621, 0.2129, 0.6621, 0.2129, 0.6504, 0.2246, 0.6504, 0.2129, 0.6621, 0.2129, 0.6504, 0.2246, 0.6504, 0.2246, 0.6621, 0.2129, 0.6621, 0.2129, 0.6504, 0.2246, 0.6504, 0.2246, 0.6621, 0.2129, 0.6621, 0.2129, 0.6504, 0.2246, 0.6504, 0.2246, 0.6621, 0.2129, 0.6621, 0.2129, 0.6504, 0.2246, 0.6504, 0.2246, 0.6621, 0.2129, 0.6621, 0.2129, 0.6504, 0.2246, 0.6504, 0.2246, 0.6621, 0.2246, 0.6621, 0.2129, 0.6621, 0.2129, 0.6504, 0.2246, 0.6504, 0.2246, 0.6621, 0.2129, 0.6621, 0.2129, 0.6504, 0.2246, 0.6504, 0.2246, 0.6621, 0.2129, 0.6621, 0.2129, 0.6504, 0.2246, 0.6504, 0.2129, 0.6621, 0.2148, 0.6504, 0.2246, 0.6504, 0.2246, 0.6621, 0.2129, 0.6621, 0.2129, 0.6504, 0.2246, 0.6504, 0.2246, 0.6621, 0.2129, 0.6621, 0.2129, 0.6504, 0.2246, 0.6504, 0.2246, 0.6621, 0.2129, 0.6621, 0.2129, 0.6504, 0.2246, 0.6504, 0.2246, 0.6621, 0.2129, 0.6621, 0.2129, 0.6504, 0.2246, 0.6504, 0.2246, 0.6621, 0.2129, 0.6621, 0.2129, 0.6504, 0.2246, 0.6504, 0.2246, 0.6621, 0.2246, 0.6621, 0.2129, 0.6621, 0.2129, 0.6504, 0.2246, 0.6504, 0.2246, 0.6621, 0.2129, 0.6621, 0.2129, 0.6504, 0.2246, 0.6504, 0.2129, 0.6621, 0.2168, 0.6543, 0.2246, 0.6504, 0.2227, 0.6602, 0.2129, 0.6621, 0.2148, 0.6523, 0.2246, 0.6504, 0.2246, 0.6621, 0.2129, 0.6621, 0.2129, 0.6504, 0.2246, 0.6504, 0.2246, 0.6621, 0.2129, 0.6621, 0.2129, 0.6504, 0.2246, 0.6504, 0.2246, 0.6621, 0.2129, 0.6621, 0.2129, 0.6504, 0.2246, 0.6504, 0.2246, 0.6621, 0.2129, 0.6621, 0.2129, 0.6504, 0.2246, 0.6504, 0.2246, 0.6621, 0.2246, 0.6621, 0.2129, 0.6621, 0.2129, 0.6504, 0.2246, 0.6504, 0.2246, 0.6621, 0.2129, 0.6621, 0.2129, 0.6504, 0.2246, 0.6504, 0.2129, 0.6562, 0.2168, 0.6484, 0.2246, 0.6562, 0.2207, 0.6641, 0.2129, 0.6621, 0.2168, 0.6543, 0.2246, 0.6504, 0.2227, 0.6602, 0.2129, 0.6621, 0.2129, 0.6523, 0.2246, 0.6504, 0.2246, 0.6621, 0.2129, 0.6621, 0.2129, 0.6504, 0.2246, 0.6504, 0.2246, 0.6621, 0.2129, 0.6621, 0.2129, 0.6504, 0.2246, 0.6504, 0.2246, 0.6621, 0.2129, 0.6621, 0.2129, 0.6504, 0.2246, 0.6504, 0.2246, 0.6621, 0.2129, 0.6621, 0.2129, 0.6504, 0.2246, 0.6504, 0.2246, 0.6621, 0.2246, 0.6621, 0.2129, 0.6621, 0.2148, 0.6523, 0.2246, 0.6504, 0.2227, 0.6641, 0.2129, 0.6562, 0.2168, 0.6484, 0.2246, 0.6562, 0.2246, 0.6562, 0.2207, 0.6484, 0.2129, 0.6562, 0.2168, 0.6641, 0.2246, 0.6562, 0.2207, 0.6484, 0.2129, 0.6582, 0.2148, 0.6641, 0.2246, 0.6504, 0.2246, 0.6621, 0.2129, 0.6621, 0.2129, 0.6504, 0.2246, 0.6621, 0.2129, 0.6621, 0.2129, 0.6504, 0.2246, 0.6504, 0.2129, 0.6504, 0.2246, 0.6504, 0.2246, 0.6621, 0.2129, 0.6621, 0.2129, 0.6504, 0.2246, 0.6504, 0.2246, 0.6621, 0.2129, 0.6621, 0.2246, 0.6621, 0.2129, 0.6621, 0.2129, 0.6504, 0.2246, 0.6504, 0.2246, 0.6621, 0.2129, 0.6621, 0.2129, 0.6504, 0.2246, 0.6504, 0.2168, 0.6504, 0.2246, 0.6504, 0.2227, 0.6621, 0.2129, 0.6621, 0.2148, 0.6504, 0.2246, 0.6504, 0.2246, 0.6621, 0.2129, 0.6641, 0.2129, 0.6504, 0.2246, 0.6504, 0.2246, 0.6621, 0.2129, 0.6621, 0.2246, 0.6621, 0.2129, 0.6621, 0.2129, 0.6504, 0.2246, 0.6504, 0.2246, 0.6621, 0.2129, 0.6621, 0.2129, 0.6504, 0.2246, 0.6504, 0.2246, 0.6621, 0.2129, 0.6621, 0.2129, 0.6504, 0.2246, 0.6504, 0.2246, 0.6504, 0.2246, 0.6621, 0.2129, 0.6621, 0.2129, 0.6504, 0.2246, 0.6582, 0.2207, 0.6484, 0.2129, 0.6562, 0.2148, 0.6641, 0.2148, 0.6504, 0.2246, 0.6504, 0.2227, 0.6621, 0.2129, 0.6621, 0.2246, 0.6621, 0.2129, 0.6621, 0.2129, 0.6504, 0.2246, 0.6504, 0.2129, 0.6504, 0.2246, 0.6504, 0.2246, 0.6621, 0.2129, 0.6621, 0.2129, 0.6504, 0.2246, 0.6504, 0.2246, 0.6621, 0.2129, 0.6621, 0.2246, 0.6621, 0.2129, 0.6621, 0.2129, 0.6504, 0.2246, 0.6504, 0.2246, 0.6504, 0.2246, 0.6621, 0.2129, 0.6621, 0.2129, 0.6504, 0.2246, 0.6504, 0.2246, 0.6621, 0.2129, 0.6621, 0.2129, 0.6504, 0.2246, 0.6504, 0.2227, 0.6621, 0.2129, 0.6621, 0.2129, 0.6504, 0.2129, 0.6504, 0.2246, 0.6504, 0.2246, 0.6621, 0.2129, 0.6621, 0.2246, 0.6621, 0.2129, 0.6621, 0.2129, 0.6504, 0.2246, 0.6504, 0.2246, 0.6621, 0.2129, 0.6621, 0.2129, 0.6504, 0.2246, 0.6504, 0.2129, 0.6504, 0.2246, 0.6504, 0.2246, 0.6621, 0.2129, 0.6621, 0.2129, 0.6504, 0.2246, 0.6504, 0.2246, 0.6621, 0.2129, 0.6621, 0.2246, 0.6504, 0.2246, 0.6621, 0.2129, 0.6621, 0.2129, 0.6504, 0.2246, 0.6504, 0.2246, 0.6621, 0.2129, 0.6621, 0.2129, 0.6504, 0.2246, 0.6504, 0.2246, 0.6621, 0.2129, 0.6621, 0.2129, 0.6504, 0.2129, 0.6621, 0.2129, 0.6504, 0.2246, 0.6504, 0.2246, 0.6621, 0.2129, 0.6504, 0.2246, 0.6504, 0.2246, 0.6621, 0.2129, 0.6621, 0.2246, 0.6621, 0.2129, 0.6621, 0.2129, 0.6504, 0.2246, 0.6504, 0.2246, 0.6621, 0.2129, 0.6621, 0.2129, 0.6504, 0.2246, 0.6504, 0.2129, 0.6504, 0.2246, 0.6504, 0.2246, 0.6621, 0.2129, 0.6621, 0.2246, 0.6504, 0.2246, 0.6621, 0.2129, 0.6621, 0.2129, 0.6504, 0.2246, 0.6504, 0.2246, 0.6621, 0.2129, 0.6621, 0.2129, 0.6504, 0.2246, 0.6504, 0.2246, 0.6621, 0.2129, 0.6621, 0.2129, 0.6504, 0.2246, 0.6621, 0.2129, 0.6621, 0.2129, 0.6504, 0.2246, 0.6504, 0.2246, 0.6621, 0.2129, 0.6621, 0.2129, 0.6504, 0.2246, 0.6504, 0.2129, 0.6504, 0.2246, 0.6504, 0.2246, 0.6621, 0.2129, 0.6621, 0.2129, 0.6504, 0.2246, 0.6504, 0.2246, 0.6621, 0.2129, 0.6621, 0.2129, 0.6504, 0.2246, 0.6504, 0.2246, 0.6621, 0.2129, 0.6621, 0.2246, 0.6621, 0.2129, 0.6621, 0.2129, 0.6504, 0.2246, 0.6504, 0.2246, 0.6504, 0.2246, 0.6621, 0.2129, 0.6621, 0.2129, 0.6504, 0.2246, 0.6621, 0.2129, 0.6621, 0.2129, 0.6504, 0.2246, 0.6504, 0.2129, 0.6621, 0.2129, 0.6504, 0.2246, 0.6504, 0.2246, 0.6621, 0.2246, 0.6621, 0.2129, 0.6621, 0.2129, 0.6504, 0.2246, 0.6504, 0.2129, 0.6504, 0.2246, 0.6504, 0.2246, 0.6621, 0.2129, 0.6621, 0.2129, 0.6504, 0.2246, 0.6504, 0.2246, 0.6621, 0.2129, 0.6621, 0.2129, 0.6504, 0.2246, 0.6504, 0.2246, 0.6621, 0.2129, 0.6621, 0.2129, 0.6504, 0.2246, 0.6504, 0.2246, 0.6621, 0.2129, 0.6621, 0.2129, 0.6504, 0.2246, 0.6504, 0.2246, 0.6621, 0.2129, 0.6621, 0.2246, 0.6621, 0.2129, 0.6621, 0.2129, 0.6504, 0.2246, 0.6504, 0.2129, 0.6562, 0.2129, 0.6602, 0.2246, 0.6582, 0.2227, 0.6523, 0.2129, 0.6504, 0.2246, 0.6504, 0.2246, 0.6621, 0.2129, 0.6621, 0.2246, 0.6621, 0.2129, 0.6621, 0.2129, 0.6504, 0.2246, 0.6504, 0.2129, 0.6504, 0.2246, 0.6504, 0.2246, 0.6621, 0.2129, 0.6621, 0.2246, 0.6621, 0.2129, 0.6621, 0.2129, 0.6504, 0.2246, 0.6504, 0.2129, 0.6504, 0.2246, 0.6504, 0.2246, 0.6621, 0.2129, 0.6621, 0.2246, 0.6621, 0.2129, 0.6621, 0.2129, 0.6504, 0.2246, 0.6504, 0.2246, 0.6621, 0.2129, 0.6621, 0.2129, 0.6504, 0.2246, 0.6504, 0.2246, 0.6582, 0.2148, 0.6641, 0.2129, 0.6562, 0.2207, 0.6484, 0.2246, 0.6621, 0.2129, 0.6621, 0.2129, 0.6504, 0.2227, 0.6504, 0.2246, 0.6621, 0.2129, 0.6621, 0.2129, 0.6504, 0.2246, 0.6504, 0.2246, 0.6621, 0.2129, 0.6621, 0.2129, 0.6504, 0.2246, 0.6504, 0.2246, 0.6504, 0.2246, 0.6621, 0.2129, 0.6621, 0.2129, 0.6504, 0.2129, 0.6504, 0.2246, 0.6504, 0.2246, 0.6621, 0.2129, 0.6621, 0.2246, 0.6621, 0.2129, 0.6621, 0.2129, 0.6504, 0.2246, 0.6504, 0.2246, 0.6621, 0.2129, 0.6621, 0.2129, 0.6504, 0.2246, 0.6504, 0.2246, 0.6562, 0.2168, 0.6641, 0.2129, 0.6562, 0.2207, 0.6484, 0.2246, 0.6562, 0.2148, 0.6641, 0.2129, 0.6582, 0.2207, 0.6484, 0.2129, 0.6504, 0.2246, 0.6504, 0.2246, 0.6621, 0.2129, 0.6621, 0.2129, 0.6504, 0.2246, 0.6504, 0.2246, 0.6621, 0.2129, 0.6621, 0.2129, 0.6504, 0.2246, 0.6504, 0.2246, 0.6621, 0.2129, 0.6621, 0.2129, 0.6504, 0.2246, 0.6504, 0.2246, 0.6621, 0.2129, 0.6621, 0.2246, 0.6504, 0.2246, 0.6621, 0.2129, 0.6621, 0.2129, 0.6504, 0.2227, 0.6621, 0.2129, 0.6562, 0.2148, 0.6504, 0.2246, 0.6582, 0.2227, 0.6523, 0.2148, 0.6621, 0.2148, 0.6602, 0.2227, 0.6504, 0.2246, 0.6523, 0.2148, 0.6602, 0.2129, 0.6602, 0.2227, 0.6523, 0.2227, 0.6523, 0.2148, 0.6602, 0.2148, 0.6602, 0.2227, 0.6523, 0.2246, 0.6523, 0.2148, 0.6602, 0.2129, 0.6602, 0.2227, 0.6523, 0.2227, 0.6602, 0.2129, 0.6523, 0.2148, 0.6523, 0.2246, 0.6602, 0.2227, 0.6621, 0.2148, 0.6523, 0.2168, 0.6504, 0.2227, 0.6602, 0.2246, 0.6562, 0.2129, 0.6562, 0.2129, 0.6543, 0.2246, 0.6543, 0.2188, 0.6562, 0.2188, 0.6582, 0.2188, 0.6562, 0.2188, 0.6543, 0.2188, 0.6582, 0.2188, 0.6562, 0.2188, 0.6543, 0.2188, 0.6562, 0.2188, 0.6582, 0.2188, 0.6562, 0.2188, 0.6543, 0.2188, 0.6562, 0.2188, 0.6562, 0.2188, 0.6582, 0.2188, 0.6562, 0.2188, 0.6543, 0.2188, 0.6523, 0.2207, 0.6602, 0.2188, 0.6582, 0.2168, 0.6523, 0.2227, 0.6602, 0.2129, 0.6523, 0.2148, 0.6523, 0.2246, 0.6582, 0.2227, 0.6582, 0.2129, 0.6562, 0.2148, 0.6543, 0.2246, 0.6562, 0.2246, 0.6582, 0.2129, 0.6562, 0.2129, 0.6543, 0.2246, 0.6562, 0.2246, 0.6582, 0.2129, 0.6582, 0.2129, 0.6543, 0.2246, 0.6543, 0.2246, 0.6562, 0.2129, 0.6582, 0.2129, 0.6562, 0.2246, 0.6543, 0.2246, 0.6582, 0.2129, 0.6582, 0.2129, 0.6543, 0.2246, 0.6543, 0.2246, 0.6562, 0.2129, 0.6582, 0.2129, 0.6562, 0.2227, 0.6543, 0.2227, 0.6543, 0.2148, 0.6602, 0.2148, 0.6562, 0.2227, 0.6523, 0.2227, 0.6602, 0.2129, 0.6523, 0.2148, 0.6523, 0.2246, 0.6602, 0.2227, 0.6621, 0.2148, 0.6523, 0.2168, 0.6504, 0.2227, 0.6602, 0.2246, 0.6582, 0.2129, 0.6562, 0.2148, 0.6543, 0.2246, 0.6562, 0.2246, 0.6582, 0.2129, 0.6582, 0.2129, 0.6543, 0.2246, 0.6543, 0.2246, 0.6582, 0.2129, 0.6582, 0.2129, 0.6543, 0.2246, 0.6543, 0.2246, 0.6582, 0.2129, 0.6582, 0.2129, 0.6543, 0.2246, 0.6543, 0.2246, 0.6582, 0.2129, 0.6582, 0.2129, 0.6543, 0.2246, 0.6543, 0.2246, 0.6562, 0.2148, 0.6582, 0.2129, 0.6562, 0.2227, 0.6523, 0.2227, 0.6602, 0.2129, 0.6523, 0.2148, 0.6523, 0.2246, 0.6602, 0.2227, 0.6602, 0.2129, 0.6523, 0.2148, 0.6523, 0.2246, 0.6582, 0.2246, 0.6582, 0.2129, 0.6562, 0.2129, 0.6543, 0.2246, 0.6562, 0.2246, 0.6582, 0.2129, 0.6582, 0.2129, 0.6543, 0.2246, 0.6543, 0.2246, 0.6582, 0.2129, 0.6582, 0.2129, 0.6543, 0.2246, 0.6543, 0.2246, 0.6582, 0.2129, 0.6582, 0.2129, 0.6543, 0.2246, 0.6543, 0.2246, 0.6582, 0.2129, 0.6562, 0.2129, 0.6543, 0.2246, 0.6543, 0.2227, 0.6523, 0.2148, 0.6621, 0.2148, 0.6602, 0.2227, 0.6504])
me_plane.materials.append(mat_hamburger)
me_plane.use_remesh_fix_poles = True
me_plane.use_remesh_preserve_attributes = False
me_plane.use_mirror_vertex_groups = False
me_plane.update()
me_cylinder_002 = bpy.data.meshes.new('Cylinder.002')
me_cylinder_002.from_pydata([(-5.215e-08, 0.8471, -0.8039), (0.0, 1.0, -0.6392), (-5.402e-08, 0.8471, 0.8909), (0.0, 1.0, 0.6392), (0.3242, 0.7826, -0.8039), (0.3827, 0.9239, -0.6392), (0.3242, 0.7826, 0.8909), (0.3827, 0.9239, 0.6392), (0.599, 0.599, -0.8039), (0.7071, 0.7071, -0.6392), (0.599, 0.599, 0.8909), (0.7071, 0.7071, 0.6392), (0.7826, 0.3242, -0.8039), (0.9239, 0.3827, -0.6392), (0.7826, 0.3242, 0.8909), (0.9239, 0.3827, 0.6392), (0.8471, -4.284e-08, -0.8039), (1.0, -4.371e-08, -0.6392), (0.8471, -4.657e-08, 0.8909), (1.0, -4.371e-08, 0.6392), (0.7826, -0.3242, -0.8039), (0.9239, -0.3827, -0.6392), (0.7826, -0.3242, 0.8909), (0.9239, -0.3827, 0.6392), (0.599, -0.599, -0.8039), (0.7071, -0.7071, -0.6392), (0.599, -0.599, 0.8909), (0.7071, -0.7071, 0.6392), (0.3242, -0.7826, -0.8039), (0.3827, -0.9239, -0.6392), (0.3242, -0.7826, 0.8909), (0.3827, -0.9239, 0.6392), (1.024e-07, -0.8471, -0.8039), (1.51e-07, -1.0, -0.6392), (1.024e-07, -0.8471, 0.8909), (1.51e-07, -1.0, 0.6392), (-0.3242, -0.7826, -0.8039), (-0.3827, -0.9239, -0.6392), (-0.3242, -0.7826, 0.8909), (-0.3827, -0.9239, 0.6392), (-0.599, -0.599, -0.8039), (-0.7071, -0.7071, -0.6392), (-0.599, -0.599, 0.8909), (-0.7071, -0.7071, 0.6392), (-0.7826, -0.3242, -0.8039), (-0.9239, -0.3827, -0.6392), (-0.7826, -0.3242, 0.8909), (-0.9239, -0.3827, 0.6392), (-0.8471, -7.451e-09, -0.8039), (-1.0, 1.192e-08, -0.6392), (-0.8471, -7.451e-09, 0.8909), (-1.0, 1.192e-08, 0.6392), (-0.7826, 0.3242, -0.8039), (-0.9239, 0.3827, -0.6392), (-0.7826, 0.3242, 0.8909), (-0.9239, 0.3827, 0.6392), (-0.599, 0.599, -0.8039), (-0.7071, 0.7071, -0.6392), (-0.599, 0.599, 0.8909), (-0.7071, 0.7071, 0.6392), (-0.3242, 0.7826, -0.8039), (-0.3827, 0.9239, -0.6392), (-0.3242, 0.7826, 0.8909), (-0.3827, 0.9239, 0.6392)], [], [(61, 63, 3, 1), (9, 11, 15, 13), (13, 15, 19, 17), (17, 19, 23, 21), (21, 23, 27, 25), (25, 27, 31, 29), (29, 31, 35, 33), (33, 35, 39, 37), (37, 39, 43, 41), (41, 43, 47, 45), (45, 47, 51, 49), (49, 51, 55, 53), (53, 55, 59, 57), (57, 59, 63, 61), (5, 7, 11, 9), (0, 2, 62, 60), (1, 3, 7, 5), (1, 5, 4, 0), (7, 3, 2, 6), (5, 9, 8, 4), (11, 7, 6, 10), (9, 13, 12, 8), (15, 11, 10, 14), (13, 17, 16, 12), (19, 15, 14, 18), (17, 21, 20, 16), (23, 19, 18, 22), (21, 25, 24, 20), (27, 23, 22, 26), (25, 29, 28, 24), (31, 27, 26, 30), (29, 33, 32, 28), (35, 31, 30, 34), (33, 37, 36, 32), (39, 35, 34, 38), (37, 41, 40, 36), (43, 39, 38, 42), (41, 45, 44, 40), (47, 43, 42, 46), (45, 49, 48, 44), (51, 47, 46, 50), (49, 53, 52, 48), (55, 51, 50, 54), (53, 57, 56, 52), (59, 55, 54, 58), (57, 61, 60, 56), (63, 59, 58, 62), (61, 1, 0, 60), (3, 63, 62, 2), (60, 62, 58, 56), (4, 6, 2, 0), (8, 10, 6, 4), (56, 58, 54, 52), (52, 54, 50, 48), (48, 50, 46, 44), (44, 46, 42, 40), (40, 42, 38, 36), (36, 38, 34, 32), (32, 34, 30, 28), (28, 30, 26, 24), (24, 26, 22, 20), (20, 22, 18, 16), (16, 18, 14, 12), (12, 14, 10, 8)])
_uv = me_cylinder_002.uv_layers.new(name='UVMap')
_uv.uv.foreach_set('vector', [0.0332, 0.9648, 0.0332, 0.9727, 0.0293, 0.9727, 0.0293, 0.9648, 0.03711, 0.9648, 0.03711, 0.9727, 0.02539, 0.9727, 0.02539, 0.9648, 0.0293, 0.9648, 0.0293, 0.9727, 0.0332, 0.9727, 0.0332, 0.9648, 0.03711, 0.9648, 0.03711, 0.9727, 0.02539, 0.9727, 0.02539, 0.9648, 0.03711, 0.9648, 0.03711, 0.9727, 0.02539, 0.9727, 0.02539, 0.9648, 0.03711, 0.9648, 0.03711, 0.9727, 0.02539, 0.9727, 0.02539, 0.9648, 0.03711, 0.9648, 0.03711, 0.9727, 0.02539, 0.9727, 0.02539, 0.9648, 0.03711, 0.9648, 0.03711, 0.9727, 0.02539, 0.9727, 0.02539, 0.9648, 0.03711, 0.9648, 0.03711, 0.9727, 0.02539, 0.9727, 0.02539, 0.9648, 0.03711, 0.9648, 0.03711, 0.9727, 0.02539, 0.9727, 0.02539, 0.9648, 0.03711, 0.9648, 0.03711, 0.9727, 0.02539, 0.9727, 0.02539, 0.9648, 0.03711, 0.9648, 0.03711, 0.9727, 0.02539, 0.9727, 0.02539, 0.9648, 0.03711, 0.9648, 0.03711, 0.9727, 0.02539, 0.9727, 0.02539, 0.9648, 0.03516, 0.9648, 0.03516, 0.9727, 0.02734, 0.9727, 0.02734, 0.9648, 0.03711, 0.9648, 0.03711, 0.9727, 0.02539, 0.9727, 0.02539, 0.9648, 0.03711, 0.9629, 0.03711, 0.9746, 0.02539, 0.9746, 0.02539, 0.9629, 0.0332, 0.9648, 0.0332, 0.9727, 0.0293, 0.9727, 0.0293, 0.9648, 1.0, 0.5375, 0.9375, 0.5375, 0.9423, 0.5, 0.9952, 0.5, 0.02734, 0.9746, 0.0293, 0.9609, 0.03516, 0.9629, 0.0332, 0.9746, 0.9375, 0.5375, 0.875, 0.5375, 0.8798, 0.5, 0.9327, 0.5, 0.02539, 0.9668, 0.03906, 0.9668, 0.03711, 0.9727, 0.02539, 0.9727, 0.03516, 0.9629, 0.03125, 0.9766, 0.02734, 0.9746, 0.0293, 0.9629, 0.03125, 0.9609, 0.03516, 0.9746, 0.0293, 0.9746, 0.02734, 0.9629, 0.03516, 0.9629, 0.0332, 0.9766, 0.02734, 0.9746, 0.0293, 0.9629, 0.02539, 0.9688, 0.03711, 0.9688, 0.03516, 0.9688, 0.02539, 0.9688, 0.03516, 0.9688, 0.0332, 0.9688, 0.02734, 0.9688, 0.0293, 0.9688, 0.02539, 0.9668, 0.03906, 0.9668, 0.03711, 0.9727, 0.02539, 0.9727, 0.03906, 0.9707, 0.02539, 0.9707, 0.02539, 0.9648, 0.03711, 0.9648, 0.02539, 0.9668, 0.03906, 0.9668, 0.03711, 0.9727, 0.02539, 0.9727, 0.03516, 0.9629, 0.03125, 0.9766, 0.02734, 0.9746, 0.0293, 0.9629, 0.02344, 0.9668, 0.03711, 0.9668, 0.03711, 0.9727, 0.02539, 0.9727, 0.03516, 0.9629, 0.0332, 0.9766, 0.02734, 0.9746, 0.0293, 0.9629, 0.02539, 0.9688, 0.03711, 0.9688, 0.03516, 0.9688, 0.02539, 0.9688, 0.03711, 0.9688, 0.02539, 0.9688, 0.02734, 0.9688, 0.03711, 0.9688, 0.02539, 0.9668, 0.03906, 0.9668, 0.03711, 0.9727, 0.02539, 0.9727, 0.03125, 0.9766, 0.02734, 0.9629, 0.0332, 0.9629, 0.03516, 0.9746, 0.0332, 0.9609, 0.03516, 0.9746, 0.0293, 0.9746, 0.02734, 0.9648, 0.02734, 0.9746, 0.03125, 0.9609, 0.03516, 0.9629, 0.0332, 0.9746, 0.02734, 0.9688, 0.03711, 0.9688, 0.0332, 0.9688, 0.02539, 0.9688, 0.03711, 0.9688, 0.02539, 0.9688, 0.02539, 0.9688, 0.03516, 0.9688, 0.02539, 0.9688, 0.03711, 0.9688, 0.03516, 0.9688, 0.02539, 0.9688, 0.03906, 0.9707, 0.02539, 0.9707, 0.02539, 0.9668, 0.03711, 0.9668, 0.02539, 0.9668, 0.03906, 0.9668, 0.03711, 0.9727, 0.02539, 0.9727, 0.03516, 0.9688, 0.02539, 0.9688, 0.0293, 0.9688, 0.03711, 0.9688, 0.02539, 0.9668, 0.03906, 0.9668, 0.03711, 0.9727, 0.02539, 0.9727, 0.03125, 0.9766, 0.02734, 0.9629, 0.0332, 0.9629, 0.03516, 0.9727, 0.02539, 0.9688, 0.0332, 0.9688, 0.03711, 0.9688, 0.03125, 0.9688, 0.0293, 0.9746, 0.02734, 0.9629, 0.0332, 0.9629, 0.03516, 0.9727, 0.02734, 0.9688, 0.0293, 0.9688, 0.03516, 0.9688, 0.0332, 0.9688, 0.03711, 0.9629, 0.03711, 0.9746, 0.02539, 0.9746, 0.02539, 0.9629, 0.03711, 0.9629, 0.03711, 0.9746, 0.02539, 0.9746, 0.02539, 0.9629, 0.03516, 0.9629, 0.03516, 0.9746, 0.02734, 0.9746, 0.02734, 0.9629, 0.03711, 0.9629, 0.03711, 0.9746, 0.02539, 0.9746, 0.02539, 0.9629, 0.0332, 0.9629, 0.0332, 0.9746, 0.0293, 0.9746, 0.0293, 0.9629, 0.0293, 0.9629, 0.0293, 0.9746, 0.0332, 0.9746, 0.0332, 0.9629, 0.02734, 0.9629, 0.02734, 0.9746, 0.03516, 0.9746, 0.03516, 0.9629, 0.3702, 0.5, 0.3702, 1.0, 0.4327, 1.0, 0.4327, 0.5, 0.0293, 0.9629, 0.0293, 0.9746, 0.0332, 0.9746, 0.0332, 0.9629, 0.0332, 0.9629, 0.0332, 0.9746, 0.0293, 0.9746, 0.0293, 0.9629, 0.03516, 0.9629, 0.03516, 0.9746, 0.02734, 0.9746, 0.02734, 0.9629, 0.03711, 0.9629, 0.03711, 0.9746, 0.02539, 0.9746, 0.02539, 0.9629, 0.03711, 0.9629, 0.03711, 0.9746, 0.02539, 0.9746, 0.02539, 0.9629, 0.03711, 0.9629, 0.03711, 0.9746, 0.02539, 0.9746, 0.02539, 0.9629, 0.03516, 0.9629, 0.03516, 0.9746, 0.02734, 0.9746, 0.02734, 0.9629])
me_cylinder_002.materials.append(mat_hamburger)
me_cylinder_002.use_remesh_fix_poles = True
me_cylinder_002.use_remesh_preserve_attributes = False
me_cylinder_002.use_mirror_vertex_groups = False
me_cylinder_002.update()
me_cylinder_006 = bpy.data.meshes.new('Cylinder.006')
me_cylinder_006.from_pydata([(-3.107e-08, 0.654, -0.6157), (9.193e-09, 0.7721, -0.4885), (-3.251e-08, 0.654, 0.6928), (9.193e-09, 0.7721, 0.4984), (0.2503, 0.6042, -0.6157), (0.2955, 0.7133, -0.4885), (0.2503, 0.6042, 0.6928), (0.2955, 0.7133, 0.4984), (0.4624, 0.4624, -0.6157), (0.5459, 0.5459, -0.4885), (0.4624, 0.4624, 0.6928), (0.5459, 0.5459, 0.4984), (0.6042, 0.2503, -0.6157), (0.7133, 0.2955, -0.4885), (0.6042, 0.2503, 0.6928), (0.7133, 0.2955, 0.4984), (0.654, -3.687e-08, -0.6157), (0.7721, -3.754e-08, -0.4885), (0.654, -3.974e-08, 0.6928), (0.7721, -3.754e-08, 0.4984), (0.6042, -0.2503, -0.6157), (0.7133, -0.2955, -0.4885), (0.6042, -0.2503, 0.6928), (0.7133, -0.2955, 0.4984), (0.4624, -0.4624, -0.6157), (0.5459, -0.5459, -0.4885), (0.4624, -0.4624, 0.6928), (0.5459, -0.5459, 0.4984), (0.2503, -0.6042, -0.6157), (0.2955, -0.7133, -0.4885), (0.2503, -0.6042, 0.6928), (0.2955, -0.7133, 0.4984), (8.829e-08, -0.654, -0.6157), (1.258e-07, -0.7721, -0.4885), (8.829e-08, -0.654, 0.6928), (1.258e-07, -0.7721, 0.4984), (-0.2503, -0.6042, -0.6157), (-0.2955, -0.7133, -0.4885), (-0.2503, -0.6042, 0.6928), (-0.2955, -0.7133, 0.4984), (-0.4624, -0.4624, -0.6157), (-0.5459, -0.5459, -0.4885), (-0.4624, -0.4624, 0.6928), (-0.5459, -0.5459, 0.4984), (-0.6042, -0.2503, -0.6157), (-0.7133, -0.2955, -0.4885), (-0.6042, -0.2503, 0.6928), (-0.7133, -0.2955, 0.4984), (-0.654, -9.543e-09, -0.6157), (-0.7721, 5.416e-09, -0.4885), (-0.654, -9.543e-09, 0.6928), (-0.7721, 5.416e-09, 0.4984), (-0.6042, 0.2503, -0.6157), (-0.7133, 0.2955, -0.4885), (-0.6042, 0.2503, 0.6928), (-0.7133, 0.2955, 0.4984), (-0.4624, 0.4624, -0.6157), (-0.5459, 0.5459, -0.4885), (-0.4624, 0.4624, 0.6928), (-0.5459, 0.5459, 0.4984), (-0.2503, 0.6042, -0.6157), (-0.2955, 0.7133, -0.4885), (-0.2503, 0.6042, 0.6928), (-0.2955, 0.7133, 0.4984)], [], [(61, 63, 3, 1), (9, 11, 15, 13), (13, 15, 19, 17), (17, 19, 23, 21), (21, 23, 27, 25), (25, 27, 31, 29), (29, 31, 35, 33), (33, 35, 39, 37), (37, 39, 43, 41), (41, 43, 47, 45), (45, 47, 51, 49), (49, 51, 55, 53), (53, 55, 59, 57), (57, 59, 63, 61), (5, 7, 11, 9), (0, 2, 62, 60), (1, 3, 7, 5), (1, 5, 4, 0), (7, 3, 2, 6), (5, 9, 8, 4), (11, 7, 6, 10), (9, 13, 12, 8), (15, 11, 10, 14), (13, 17, 16, 12), (19, 15, 14, 18), (17, 21, 20, 16), (23, 19, 18, 22), (21, 25, 24, 20), (27, 23, 22, 26), (25, 29, 28, 24), (31, 27, 26, 30), (29, 33, 32, 28), (35, 31, 30, 34), (33, 37, 36, 32), (39, 35, 34, 38), (37, 41, 40, 36), (43, 39, 38, 42), (41, 45, 44, 40), (47, 43, 42, 46), (45, 49, 48, 44), (51, 47, 46, 50), (49, 53, 52, 48), (55, 51, 50, 54), (53, 57, 56, 52), (59, 55, 54, 58), (57, 61, 60, 56), (63, 59, 58, 62), (61, 1, 0, 60), (3, 63, 62, 2), (60, 62, 58, 56), (4, 6, 2, 0), (8, 10, 6, 4), (56, 58, 54, 52), (52, 54, 50, 48), (48, 50, 46, 44), (44, 46, 42, 40), (40, 42, 38, 36), (36, 38, 34, 32), (32, 34, 30, 28), (28, 30, 26, 24), (24, 26, 22, 20), (20, 22, 18, 16), (16, 18, 14, 12), (12, 14, 10, 8)])
_uv = me_cylinder_006.uv_layers.new(name='UVMap')
_uv.uv.foreach_set('vector', [0.03711, 0.9648, 0.03711, 0.9727, 0.02539, 0.9727, 0.02539, 0.9648, 0.03516, 0.9648, 0.03516, 0.9727, 0.02734, 0.9727, 0.02734, 0.9648, 0.03711, 0.9648, 0.03711, 0.9727, 0.02539, 0.9727, 0.02539, 0.9648, 0.03711, 0.9648, 0.03711, 0.9727, 0.02539, 0.9727, 0.02539, 0.9648, 0.03711, 0.9648, 0.03711, 0.9727, 0.02539, 0.9727, 0.02539, 0.9648, 0.0332, 0.9648, 0.0332, 0.9727, 0.0293, 0.9727, 0.0293, 0.9648, 0.03711, 0.9648, 0.03711, 0.9727, 0.02539, 0.9727, 0.02539, 0.9648, 0.03711, 0.9648, 0.03711, 0.9727, 0.02539, 0.9727, 0.02539, 0.9648, 0.03516, 0.9648, 0.03516, 0.9727, 0.02734, 0.9727, 0.02734, 0.9648, 0.0332, 0.9648, 0.0332, 0.9727, 0.0293, 0.9727, 0.0293, 0.9648, 0.0293, 0.9648, 0.0293, 0.9727, 0.0332, 0.9727, 0.0332, 0.9648, 0.0332, 0.9648, 0.0332, 0.9727, 0.0293, 0.9727, 0.0293, 0.9648, 0.03711, 0.9648, 0.03711, 0.9727, 0.02539, 0.9727, 0.02539, 0.9648, 0.03711, 0.9648, 0.03711, 0.9727, 0.02539, 0.9727, 0.02539, 0.9648, 0.03711, 0.9648, 0.03711, 0.9727, 0.02539, 0.9727, 0.02539, 0.9648, 0.03125, 0.9648, 0.03125, 0.9727, 0.03125, 0.9727, 0.03125, 0.9648, 0.03711, 0.9648, 0.03711, 0.9727, 0.02539, 0.9727, 0.02539, 0.9648, 0.03711, 0.9707, 0.02539, 0.9707, 0.02734, 0.9668, 0.03516, 0.9668, 0.03125, 0.9688, 0.03516, 0.9688, 0.0293, 0.9688, 0.02734, 0.9688, 0.03516, 0.9688, 0.0293, 0.9688, 0.02734, 0.9688, 0.03125, 0.9688, 0.0293, 0.9688, 0.03516, 0.9688, 0.03125, 0.9688, 0.02734, 0.9688, 0.0332, 0.9648, 0.03125, 0.9746, 0.02734, 0.9727, 0.0293, 0.9648, 0.02734, 0.9688, 0.03711, 0.9688, 0.0332, 0.9688, 0.02539, 0.9688, 0.03711, 0.9688, 0.02539, 0.9688, 0.02539, 0.9688, 0.03516, 0.9688, 0.02539, 0.9668, 0.03711, 0.9668, 0.03516, 0.9707, 0.02734, 0.9707, 0.03711, 0.9707, 0.02539, 0.9707, 0.02734, 0.9668, 0.03516, 0.9668, 0.0332, 0.9629, 0.03516, 0.9746, 0.0293, 0.9746, 0.02734, 0.9648, 0.03711, 0.9707, 0.02539, 0.9707, 0.02734, 0.9668, 0.03516, 0.9668, 0.0293, 0.9688, 0.03516, 0.9688, 0.03125, 0.9688, 0.02734, 0.9688, 0.0332, 0.9688, 0.02734, 0.9688, 0.03125, 0.9688, 0.03516, 0.9688, 0.03125, 0.9629, 0.0332, 0.9727, 0.0293, 0.9727, 0.02734, 0.9648, 0.03711, 0.9707, 0.02539, 0.9707, 0.02734, 0.9668, 0.03516, 0.9668, 0.02539, 0.9688, 0.03711, 0.9688, 0.03516, 0.9688, 0.02539, 0.9688, 0.03516, 0.9629, 0.03125, 0.9746, 0.02734, 0.9727, 0.0293, 0.9629, 0.02539, 0.9668, 0.03711, 0.9668, 0.03516, 0.9707, 0.02734, 0.9707, 0.03516, 0.9688, 0.0293, 0.9688, 0.02734, 0.9688, 0.03125, 0.9688, 0.02539, 0.9688, 0.03516, 0.9688, 0.03711, 0.9688, 0.0293, 0.9688, 0.03711, 0.9707, 0.02539, 0.9707, 0.02734, 0.9668, 0.03516, 0.9668, 0.02734, 0.9688, 0.0332, 0.9688, 0.03516, 0.9688, 0.03125, 0.9688, 0.03711, 0.9707, 0.02539, 0.9707, 0.02734, 0.9668, 0.03516, 0.9668, 0.02734, 0.9688, 0.03125, 0.9688, 0.03516, 0.9688, 0.0332, 0.9688, 0.03711, 0.9707, 0.02539, 0.9707, 0.02734, 0.9668, 0.03516, 0.9668, 0.03125, 0.9688, 0.03516, 0.9688, 0.0293, 0.9688, 0.02734, 0.9688, 0.03711, 0.9707, 0.02539, 0.9707, 0.02734, 0.9668, 0.03516, 0.9668, 0.0293, 0.9688, 0.03516, 0.9688, 0.03125, 0.9688, 0.02734, 0.9688, 0.03711, 0.9688, 0.02734, 0.9688, 0.02539, 0.9688, 0.0332, 0.9688, 0.03125, 0.9629, 0.0332, 0.9727, 0.0293, 0.9727, 0.02734, 0.9648, 0.03711, 0.9707, 0.02539, 0.9707, 0.02734, 0.9668, 0.03516, 0.9668, 0.02539, 0.9688, 0.03711, 0.9688, 0.03516, 0.9688, 0.02539, 0.9688, 0.0332, 0.9648, 0.0332, 0.9727, 0.0293, 0.9727, 0.0293, 0.9648, 0.03125, 0.9648, 0.03125, 0.9727, 0.03125, 0.9727, 0.03125, 0.9648, 0.03516, 0.9648, 0.03516, 0.9727, 0.02734, 0.9727, 0.02734, 0.9648, 0.03516, 0.9648, 0.03516, 0.9727, 0.02734, 0.9727, 0.02734, 0.9648, 0.03516, 0.9648, 0.03516, 0.9727, 0.02734, 0.9727, 0.02734, 0.9648, 0.03516, 0.9648, 0.03516, 0.9727, 0.02734, 0.9727, 0.02734, 0.9648, 0.03516, 0.9648, 0.03516, 0.9727, 0.02734, 0.9727, 0.02734, 0.9648, 0.0332, 0.9648, 0.0332, 0.9727, 0.0293, 0.9727, 0.0293, 0.9648, 0.03125, 0.9648, 0.03125, 0.9727, 0.03125, 0.9727, 0.03125, 0.9648, 0.03125, 0.9648, 0.03125, 0.9727, 0.03125, 0.9727, 0.03125, 0.9648, 0.03516, 0.9648, 0.03516, 0.9727, 0.02734, 0.9727, 0.02734, 0.9648, 0.0293, 0.9648, 0.0293, 0.9727, 0.0332, 0.9727, 0.0332, 0.9648, 0.03125, 0.9648, 0.03125, 0.9727, 0.03125, 0.9727, 0.03125, 0.9648, 0.03125, 0.9648, 0.03125, 0.9727, 0.03125, 0.9727, 0.03125, 0.9648, 0.0332, 0.9648, 0.0332, 0.9727, 0.0293, 0.9727, 0.0293, 0.9648])
me_cylinder_006.materials.append(mat_hamburger)
me_cylinder_006.use_remesh_fix_poles = True
me_cylinder_006.use_remesh_preserve_attributes = False
me_cylinder_006.use_mirror_vertex_groups = False
me_cylinder_006.update()
me_cylinder_007 = bpy.data.meshes.new('Cylinder.007')
me_cylinder_007.from_pydata([(-4.449e-09, 0.4733, -10.94), (2.469e-08, 0.5587, -10.85), (-5.489e-09, 0.4733, -9.991), (2.469e-08, 0.5587, -10.13), (0.1811, 0.4372, -10.94), (0.2138, 0.5162, -10.85), (0.1811, 0.4372, -9.991), (0.2138, 0.5162, -10.13), (0.3346, 0.3346, -10.94), (0.3951, 0.3951, -10.85), (0.3346, 0.3346, -9.991), (0.3951, 0.3951, -10.13), (0.4372, 0.1811, -10.94), (0.5162, 0.2138, -10.85), (0.4372, 0.1811, -9.991), (0.5162, 0.2138, -10.13), (0.4733, -3.491e-08, -10.94), (0.5587, -3.54e-08, -10.85), (0.4733, -3.7e-08, -9.991), (0.5587, -3.54e-08, -10.13), (0.4372, -0.1811, -10.94), (0.5162, -0.2138, -10.85), (0.4372, -0.1811, -9.991), (0.5162, -0.2138, -10.13), (0.3346, -0.3346, -10.94), (0.3951, -0.3951, -10.85), (0.3346, -0.3346, -9.991), (0.3951, -0.3951, -10.13), (0.1811, -0.4372, -10.94), (0.2138, -0.5162, -10.85), (0.1811, -0.4372, -9.991), (0.2138, -0.5162, -10.13), (8.193e-08, -0.4733, -10.94), (1.091e-07, -0.5587, -10.85), (8.193e-08, -0.4733, -9.991), (1.091e-07, -0.5587, -10.13), (-0.1811, -0.4372, -10.94), (-0.2138, -0.5162, -10.85), (-0.1811, -0.4372, -9.991), (-0.2138, -0.5162, -10.13), (-0.3346, -0.3346, -10.94), (-0.3951, -0.3951, -10.85), (-0.3346, -0.3346, -9.991), (-0.3951, -0.3951, -10.13), (-0.4372, -0.1811, -10.94), (-0.5162, -0.2138, -10.85), (-0.4372, -0.1811, -9.991), (-0.5162, -0.2138, -10.13), (-0.4733, -1.514e-08, -10.94), (-0.5587, -4.316e-09, -10.85), (-0.4733, -1.514e-08, -9.991), (-0.5587, -4.316e-09, -10.13), (-0.4372, 0.1811, -10.94), (-0.5162, 0.2138, -10.85), (-0.4372, 0.1811, -9.991), (-0.5162, 0.2138, -10.13), (-0.3346, 0.3346, -10.94), (-0.3951, 0.3951, -10.85), (-0.3346, 0.3346, -9.991), (-0.3951, 0.3951, -10.13), (-0.1811, 0.4372, -10.94), (-0.2138, 0.5162, -10.85), (-0.1811, 0.4372, -9.991), (-0.2138, 0.5162, -10.13)], [], [(61, 63, 3, 1), (9, 11, 15, 13), (13, 15, 19, 17), (17, 19, 23, 21), (21, 23, 27, 25), (25, 27, 31, 29), (29, 31, 35, 33), (33, 35, 39, 37), (37, 39, 43, 41), (41, 43, 47, 45), (45, 47, 51, 49), (49, 51, 55, 53), (53, 55, 59, 57), (57, 59, 63, 61), (5, 7, 11, 9), (0, 2, 62, 60), (1, 3, 7, 5), (1, 5, 4, 0), (7, 3, 2, 6), (5, 9, 8, 4), (11, 7, 6, 10), (9, 13, 12, 8), (15, 11, 10, 14), (13, 17, 16, 12), (19, 15, 14, 18), (17, 21, 20, 16), (23, 19, 18, 22), (21, 25, 24, 20), (27, 23, 22, 26), (25, 29, 28, 24), (31, 27, 26, 30), (29, 33, 32, 28), (35, 31, 30, 34), (33, 37, 36, 32), (39, 35, 34, 38), (37, 41, 40, 36), (43, 39, 38, 42), (41, 45, 44, 40), (47, 43, 42, 46), (45, 49, 48, 44), (51, 47, 46, 50), (49, 53, 52, 48), (55, 51, 50, 54), (53, 57, 56, 52), (59, 55, 54, 58), (57, 61, 60, 56), (63, 59, 58, 62), (61, 1, 0, 60), (3, 63, 62, 2), (60, 62, 58, 56), (4, 6, 2, 0), (8, 10, 6, 4), (56, 58, 54, 52), (52, 54, 50, 48), (48, 50, 46, 44), (44, 46, 42, 40), (40, 42, 38, 36), (36, 38, 34, 32), (32, 34, 30, 28), (28, 30, 26, 24), (24, 26, 22, 20), (20, 22, 18, 16), (16, 18, 14, 12), (12, 14, 10, 8)])
_uv = me_cylinder_007.uv_layers.new(name='UVMap')
_uv.uv.foreach_set('vector', [0.03516, 0.9688, 0.03516, 0.9688, 0.02734, 0.9688, 0.02734, 0.9688, 0.03516, 0.9668, 0.03516, 0.9707, 0.02734, 0.9707, 0.02734, 0.9668, 0.03516, 0.9668, 0.03516, 0.9707, 0.02734, 0.9707, 0.02734, 0.9668, 0.03125, 0.9727, 0.03125, 0.9727, 0.03125, 0.9648, 0.03125, 0.9648, 0.03516, 0.9668, 0.03516, 0.9707, 0.02734, 0.9707, 0.02734, 0.9668, 0.03516, 0.9668, 0.03516, 0.9707, 0.02734, 0.9707, 0.02734, 0.9668, 0.03516, 0.9668, 0.03516, 0.9707, 0.02734, 0.9707, 0.02734, 0.9668, 0.03516, 0.9668, 0.03516, 0.9707, 0.02734, 0.9707, 0.02734, 0.9668, 0.03516, 0.9668, 0.03516, 0.9707, 0.02734, 0.9707, 0.02734, 0.9668, 0.0332, 0.9668, 0.0332, 0.9707, 0.0293, 0.9707, 0.0293, 0.9668, 0.03516, 0.9668, 0.03516, 0.9707, 0.02734, 0.9707, 0.02734, 0.9668, 0.03516, 0.9688, 0.03516, 0.9688, 0.02734, 0.9688, 0.02734, 0.9688, 0.03516, 0.9668, 0.03516, 0.9668, 0.02734, 0.9707, 0.02734, 0.9707, 0.03516, 0.9668, 0.03516, 0.9707, 0.02734, 0.9707, 0.02734, 0.9668, 0.03516, 0.9668, 0.03516, 0.9707, 0.02734, 0.9707, 0.02734, 0.9668, 0.03516, 0.9648, 0.03516, 0.9727, 0.02734, 0.9727, 0.02734, 0.9648, 0.03516, 0.9668, 0.03516, 0.9707, 0.02734, 0.9707, 0.02734, 0.9668, 0.03125, 0.9648, 0.0332, 0.9727, 0.0293, 0.9727, 0.0293, 0.9648, 0.03516, 0.9707, 0.02734, 0.9707, 0.02734, 0.9668, 0.03516, 0.9668, 0.0332, 0.9648, 0.03125, 0.9727, 0.0293, 0.9707, 0.0293, 0.9648, 0.03516, 0.9668, 0.0293, 0.9727, 0.02734, 0.9688, 0.0332, 0.9648, 0.0332, 0.9648, 0.03125, 0.9727, 0.0293, 0.9727, 0.0293, 0.9648, 0.03516, 0.9668, 0.0293, 0.9727, 0.02734, 0.9707, 0.03125, 0.9648, 0.03516, 0.9688, 0.02734, 0.9688, 0.02734, 0.9688, 0.0332, 0.9688, 0.0332, 0.9648, 0.03125, 0.9727, 0.0293, 0.9707, 0.03125, 0.9648, 0.03516, 0.9707, 0.02734, 0.9707, 0.02734, 0.9668, 0.03516, 0.9668, 0.03125, 0.9648, 0.0332, 0.9727, 0.03125, 0.9727, 0.0293, 0.9668, 0.03516, 0.9707, 0.02734, 0.9707, 0.02734, 0.9668, 0.03516, 0.9668, 0.0293, 0.9648, 0.03516, 0.9707, 0.03125, 0.9727, 0.02734, 0.9668, 0.0332, 0.9688, 0.02734, 0.9688, 0.03125, 0.9688, 0.03516, 0.9688, 0.02734, 0.9668, 0.03516, 0.9668, 0.03516, 0.9707, 0.02734, 0.9707, 0.03125, 0.9688, 0.0293, 0.9688, 0.03125, 0.9688, 0.0332, 0.9688, 0.02734, 0.9668, 0.03516, 0.9668, 0.03516, 0.9707, 0.02734, 0.9707, 0.03125, 0.9727, 0.0293, 0.9648, 0.0332, 0.9648, 0.0332, 0.9727, 0.02734, 0.9668, 0.03516, 0.9668, 0.03516, 0.9707, 0.02734, 0.9707, 0.03125, 0.9648, 0.0332, 0.9727, 0.0293, 0.9727, 0.0293, 0.9648, 0.0332, 0.9648, 0.03125, 0.9727, 0.0293, 0.9727, 0.0293, 0.9648, 0.0332, 0.9648, 0.03125, 0.9727, 0.0293, 0.9727, 0.0293, 0.9648, 0.03125, 0.9648, 0.0332, 0.9727, 0.0293, 0.9727, 0.0293, 0.9648, 0.03516, 0.9688, 0.02734, 0.9688, 0.02734, 0.9688, 0.0332, 0.9688, 0.02734, 0.9668, 0.03516, 0.9688, 0.0332, 0.9707, 0.02734, 0.9688, 0.0332, 0.9648, 0.03125, 0.9727, 0.0293, 0.9707, 0.03125, 0.9648, 0.0293, 0.9727, 0.03125, 0.9648, 0.0332, 0.9648, 0.0332, 0.9727, 0.03516, 0.9688, 0.0293, 0.9688, 0.02734, 0.9688, 0.03125, 0.9688, 0.03125, 0.9727, 0.0293, 0.9648, 0.0332, 0.9648, 0.0332, 0.9707, 0.03516, 0.9688, 0.0293, 0.9688, 0.02734, 0.9688, 0.0332, 0.9688, 0.03125, 0.9727, 0.0293, 0.9648, 0.0332, 0.9648, 0.0332, 0.9727, 0.03516, 0.9707, 0.02734, 0.9707, 0.02734, 0.9668, 0.03516, 0.9668, 0.0, 0.9625, 0.0625, 0.9625, 0.05772, 1.0, 0.004779, 1.0, 0.03516, 0.9648, 0.03516, 0.9727, 0.02734, 0.9727, 0.02734, 0.9648, 0.03125, 0.9648, 0.03125, 0.9727, 0.03125, 0.9727, 0.03125, 0.9648, 0.0293, 0.9648, 0.0293, 0.9727, 0.0332, 0.9727, 0.0332, 0.9648, 0.0332, 0.9648, 0.0332, 0.9727, 0.0293, 0.9727, 0.0293, 0.9648, 0.03125, 0.9648, 0.03125, 0.9727, 0.03125, 0.9727, 0.03125, 0.9648, 0.03516, 0.9648, 0.03516, 0.9727, 0.02734, 0.9727, 0.02734, 0.9648, 0.0332, 0.9648, 0.0332, 0.9727, 0.0293, 0.9727, 0.0293, 0.9648, 0.0332, 0.9648, 0.0332, 0.9727, 0.0293, 0.9727, 0.0293, 0.9648, 0.03516, 0.9688, 0.03516, 0.9688, 0.02734, 0.9688, 0.02734, 0.9688, 0.03516, 0.9688, 0.03516, 0.9688, 0.02734, 0.9688, 0.02734, 0.9688, 0.03516, 0.9648, 0.03516, 0.9727, 0.02734, 0.9727, 0.02734, 0.9648, 0.0293, 0.9668, 0.0293, 0.9668, 0.0332, 0.9707, 0.0332, 0.9707, 0.03125, 0.9648, 0.03125, 0.9648, 0.03125, 0.9727, 0.03125, 0.9727, 0.03125, 0.9648, 0.03125, 0.9727, 0.03125, 0.9727, 0.03125, 0.9648, 0.03516, 0.9648, 0.03516, 0.9727, 0.02734, 0.9727, 0.02734, 0.9648])
me_cylinder_007.materials.append(mat_hamburger)
me_cylinder_007.use_remesh_fix_poles = True
me_cylinder_007.use_remesh_preserve_attributes = False
me_cylinder_007.use_mirror_vertex_groups = False
me_cylinder_007.update()
me_cylinder_010 = bpy.data.meshes.new('Cylinder.010')
me_cylinder_010.from_pydata([(-5.215e-08, 0.8471, -0.7158), (0.0, 1.0, -0.6392), (-5.402e-08, 0.8471, 0.6391), (0.0, 1.0, 0.6392), (0.3242, 0.7826, -0.7158), (0.3827, 0.9239, -0.6392), (0.3242, 0.7826, 0.6391), (0.3827, 0.9239, 0.6392), (0.599, 0.599, -0.7158), (0.7071, 0.7071, -0.6392), (0.599, 0.599, 0.6391), (0.7071, 0.7071, 0.6392), (0.7826, 0.3242, -0.7158), (0.9239, 0.3827, -0.6392), (0.7826, 0.3242, 0.6391), (0.9239, 0.3827, 0.6392), (0.8471, -4.284e-08, -0.7158), (1.0, -4.371e-08, -0.6392), (0.8471, -4.657e-08, 0.6391), (1.0, -4.371e-08, 0.6392), (0.7826, -0.3242, -0.7158), (0.9239, -0.3827, -0.6392), (0.7826, -0.3242, 0.6391), (0.9239, -0.3827, 0.6392), (0.599, -0.599, -0.7158), (0.7071, -0.7071, -0.6392), (0.599, -0.599, 0.6391), (0.7071, -0.7071, 0.6392), (0.3242, -0.7826, -0.7158), (0.3827, -0.9239, -0.6392), (0.3242, -0.7826, 0.6391), (0.3827, -0.9239, 0.6392), (1.024e-07, -0.8471, -0.7158), (1.51e-07, -1.0, -0.6392), (1.024e-07, -0.8471, 0.6391), (1.51e-07, -1.0, 0.6392), (-0.3242, -0.7826, -0.7158), (-0.3827, -0.9239, -0.6392), (-0.3242, -0.7826, 0.6391), (-0.3827, -0.9239, 0.6392), (-0.599, -0.599, -0.7158), (-0.7071, -0.7071, -0.6392), (-0.599, -0.599, 0.6391), (-0.7071, -0.7071, 0.6392), (-0.7826, -0.3242, -0.7158), (-0.9239, -0.3827, -0.6392), (-0.7826, -0.3242, 0.6391), (-0.9239, -0.3827, 0.6392), (-0.8471, -7.451e-09, -0.7158), (-1.0, 1.192e-08, -0.6392), (-0.8471, -7.451e-09, 0.6391), (-1.0, 1.192e-08, 0.6392), (-0.7826, 0.3242, -0.7158), (-0.9239, 0.3827, -0.6392), (-0.7826, 0.3242, 0.6391), (-0.9239, 0.3827, 0.6392), (-0.599, 0.599, -0.7158), (-0.7071, 0.7071, -0.6392), (-0.599, 0.599, 0.6391), (-0.7071, 0.7071, 0.6392), (-0.3242, 0.7826, -0.7158), (-0.3827, 0.9239, -0.6392), (-0.3242, 0.7826, 0.6391), (-0.3827, 0.9239, 0.6392)], [], [(61, 63, 3, 1), (9, 11, 15, 13), (13, 15, 19, 17), (17, 19, 23, 21), (21, 23, 27, 25), (25, 27, 31, 29), (29, 31, 35, 33), (33, 35, 39, 37), (37, 39, 43, 41), (41, 43, 47, 45), (45, 47, 51, 49), (49, 51, 55, 53), (53, 55, 59, 57), (57, 59, 63, 61), (5, 7, 11, 9), (6, 2, 62, 58, 54, 50, 46, 42, 38, 34, 30, 26, 22, 18, 14, 10), (1, 3, 7, 5), (1, 5, 4, 0), (7, 3, 2, 6), (5, 9, 8, 4), (11, 7, 6, 10), (9, 13, 12, 8), (15, 11, 10, 14), (13, 17, 16, 12), (19, 15, 14, 18), (17, 21, 20, 16), (23, 19, 18, 22), (21, 25, 24, 20), (27, 23, 22, 26), (25, 29, 28, 24), (31, 27, 26, 30), (29, 33, 32, 28), (35, 31, 30, 34), (33, 37, 36, 32), (39, 35, 34, 38), (37, 41, 40, 36), (43, 39, 38, 42), (41, 45, 44, 40), (47, 43, 42, 46), (45, 49, 48, 44), (51, 47, 46, 50), (49, 53, 52, 48), (55, 51, 50, 54), (53, 57, 56, 52), (59, 55, 54, 58), (57, 61, 60, 56), (63, 59, 58, 62), (61, 1, 0, 60), (3, 63, 62, 2), (0, 4, 8, 12, 16, 20, 24, 28, 32, 36, 40, 44, 48, 52, 56, 60)])
_uv = me_cylinder_010.uv_layers.new(name='UVMap')
_uv.uv.foreach_set('vector', [0.25, 0.8125, 0.25, 0.875, 0.1875, 0.875, 0.1875, 0.8125, 0.1875, 0.8125, 0.1875, 0.875, 0.125, 0.875, 0.125, 0.8125, 0.1875, 0.8125, 0.1875, 0.875, 0.125, 0.875, 0.125, 0.8125, 0.1875, 0.8125, 0.1621, 0.875, 0.125, 0.875, 0.1504, 0.8125, 0.1875, 0.8125, 0.1777, 0.875, 0.125, 0.875, 0.1348, 0.8125, 0.1875, 0.8125, 0.1875, 0.875, 0.125, 0.875, 0.125, 0.8125, 0.1875, 0.8125, 0.1875, 0.875, 0.125, 0.875, 0.125, 0.8125, 0.1875, 0.8125, 0.1875, 0.875, 0.125, 0.875, 0.125, 0.8125, 0.1875, 0.8125, 0.1797, 0.875, 0.125, 0.875, 0.1328, 0.8125, 0.1738, 0.8125, 0.1875, 0.875, 0.1387, 0.875, 0.125, 0.8125, 0.1758, 0.8125, 0.1875, 0.875, 0.1367, 0.875, 0.125, 0.8125, 0.1875, 0.8125, 0.1875, 0.875, 0.125, 0.875, 0.125, 0.8125, 0.1738, 0.8125, 0.1875, 0.875, 0.1387, 0.875, 0.125, 0.8125, 0.2422, 0.8125, 0.25, 0.8535, 0.1953, 0.875, 0.1875, 0.834, 0.1875, 0.8125, 0.168, 0.875, 0.125, 0.875, 0.1445, 0.8125, 0.5977, 0.7402, 0.5742, 0.75, 0.5508, 0.75, 0.5273, 0.7402, 0.5098, 0.7227, 0.5, 0.6992, 0.5, 0.6758, 0.5098, 0.6523, 0.5273, 0.6348, 0.5508, 0.625, 0.5742, 0.625, 0.5977, 0.6348, 0.6152, 0.6523, 0.625, 0.6758, 0.625, 0.6992, 0.6152, 0.7227, 0.1875, 0.8125, 0.1875, 0.875, 0.125, 0.875, 0.125, 0.8125, 0.252, 0.873, 0.1895, 0.873, 0.1934, 0.8105, 0.2461, 0.8105, 0.2246, 0.7832, 0.2109, 0.7832, 0.2129, 0.7793, 0.2246, 0.7793, 0.25, 0.8691, 0.1895, 0.8691, 0.1934, 0.8066, 0.2461, 0.8066, 0.2246, 0.7812, 0.2148, 0.7832, 0.2129, 0.7812, 0.2227, 0.7793, 0.25, 0.8691, 0.1875, 0.8691, 0.1914, 0.8066, 0.2441, 0.8066, 0.2227, 0.7754, 0.2188, 0.7891, 0.2148, 0.7871, 0.2168, 0.7754, 0.248, 0.873, 0.1855, 0.873, 0.1914, 0.8105, 0.2441, 0.8105, 0.2227, 0.7754, 0.2207, 0.7871, 0.2148, 0.7852, 0.2168, 0.7754, 0.252, 0.873, 0.1895, 0.873, 0.1934, 0.8105, 0.2461, 0.8105, 0.2207, 0.7754, 0.2227, 0.7871, 0.2168, 0.7871, 0.2148, 0.7773, 0.25, 0.8691, 0.1875, 0.8691, 0.1934, 0.8066, 0.2461, 0.8066, 0.2168, 0.7793, 0.2246, 0.7832, 0.2188, 0.7832, 0.2129, 0.7793, 0.25, 0.8691, 0.1875, 0.8691, 0.1914, 0.8066, 0.2441, 0.8066, 0.2148, 0.7793, 0.2246, 0.7832, 0.2207, 0.7832, 0.2129, 0.7793, 0.248, 0.873, 0.1855, 0.873, 0.1895, 0.8105, 0.2441, 0.8105, 0.2109, 0.7793, 0.2246, 0.7793, 0.2246, 0.7832, 0.2129, 0.7832, 0.252, 0.873, 0.1895, 0.873, 0.1934, 0.8105, 0.248, 0.8105, 0.2129, 0.7793, 0.2266, 0.7793, 0.2246, 0.7832, 0.2129, 0.7832, 0.25, 0.8691, 0.1895, 0.8691, 0.1934, 0.8066, 0.2461, 0.8066, 0.2129, 0.7812, 0.2227, 0.7793, 0.2246, 0.7812, 0.2148, 0.7832, 0.25, 0.8691, 0.1875, 0.8691, 0.1914, 0.8066, 0.2441, 0.8066, 0.2148, 0.7871, 0.2188, 0.7734, 0.2227, 0.7754, 0.2207, 0.7871, 0.248, 0.873, 0.1855, 0.873, 0.1895, 0.8105, 0.2422, 0.8105, 0.2148, 0.7871, 0.2168, 0.7754, 0.2227, 0.7773, 0.2207, 0.7871, 0.252, 0.873, 0.1895, 0.873, 0.1934, 0.8105, 0.2461, 0.8105, 0.2168, 0.7871, 0.2148, 0.7754, 0.2207, 0.7754, 0.2227, 0.7852, 0.252, 0.8691, 0.1895, 0.8691, 0.1934, 0.8066, 0.2461, 0.8066, 0.2207, 0.7832, 0.2129, 0.7793, 0.2188, 0.7793, 0.2246, 0.7832, 0.25, 0.8691, 0.1875, 0.8691, 0.1914, 0.8066, 0.2441, 0.8066, 0.2227, 0.7832, 0.2129, 0.7793, 0.2168, 0.7793, 0.2246, 0.7832, 0.248, 0.873, 0.1855, 0.873, 0.1895, 0.8105, 0.2441, 0.8105, 0.2266, 0.7832, 0.2129, 0.7832, 0.2129, 0.7793, 0.2246, 0.7793, 0.5508, 0.625, 0.5742, 0.625, 0.5977, 0.6348, 0.6152, 0.6523, 0.625, 0.6758, 0.625, 0.6992, 0.6152, 0.7227, 0.5977, 0.7402, 0.5742, 0.75, 0.5508, 0.75, 0.5273, 0.7402, 0.5098, 0.7227, 0.5, 0.6992, 0.5, 0.6758, 0.5098, 0.6523, 0.5273, 0.6348])
me_cylinder_010.materials.append(mat_hamburger)
me_cylinder_010.use_remesh_fix_poles = True
me_cylinder_010.use_remesh_preserve_attributes = False
me_cylinder_010.use_mirror_vertex_groups = False
me_cylinder_010.update()
me_sphere = bpy.data.meshes.new('Sphere')
me_sphere.from_pydata([(0.0, 1.0, -4.371e-08), (-1.068e-07, 4.423e-08, 0.7437), (0.2706, 0.2706, 0.7037), (0.5, 0.5, 0.5595), (0.6533, 0.6533, 0.3827), (0.7071, 0.7071, -4.371e-08), (0.3827, 1.485e-07, 0.7037), (0.7071, 1.634e-07, 0.5595), (0.9239, 1.634e-07, 0.3827), (1.0, 1.336e-07, -4.371e-08), (0.2706, -0.2706, 0.7037), (0.5, -0.5, 0.5595), (0.6533, -0.6533, 0.3827), (0.7071, -0.7071, -4.371e-08), (1.244e-08, -0.3827, 0.7037), (1.244e-08, -0.7071, 0.5595), (4.224e-08, -0.9239, 0.3827), (1.244e-08, -1.0, -4.371e-08), (-0.2706, -0.2706, 0.7037), (-0.5, -0.5, 0.5595), (-0.6533, -0.6533, 0.3827), (-0.7071, -0.7071, -4.371e-08), (-0.3827, 1.634e-07, 0.7037), (-0.7071, 1.634e-07, 0.5595), (-0.9239, 1.038e-07, 0.3827), (-1.0, 1.634e-07, -4.371e-08), (-0.2706, 0.2706, 0.7037), (-0.5, 0.5, 0.5595), (-0.6533, 0.6533, 0.3827), (-0.7071, 0.7071, -4.371e-08), (-2.462e-09, 0.3827, 0.7037), (-1.736e-08, 0.7071, 0.5595), (-4.717e-08, 0.9239, 0.3827)], [], [(32, 31, 3, 4), (30, 1, 2), (0, 32, 4, 5), (31, 30, 2, 3), (5, 4, 8, 9), (3, 2, 6, 7), (4, 3, 7, 8), (2, 1, 6), (9, 8, 12, 13), (7, 6, 10, 11), (8, 7, 11, 12), (6, 1, 10), (12, 11, 15, 16), (10, 1, 14), (13, 12, 16, 17), (11, 10, 14, 15), (16, 15, 19, 20), (14, 1, 18), (17, 16, 20, 21), (15, 14, 18, 19), (21, 20, 24, 25), (19, 18, 22, 23), (20, 19, 23, 24), (18, 1, 22), (23, 22, 26, 27), (24, 23, 27, 28), (22, 1, 26), (25, 24, 28, 29), (28, 27, 31, 32), (26, 1, 30), (29, 28, 32, 0), (27, 26, 30, 31), (5, 9, 13, 17, 21, 25, 29, 0)])
_uv = me_sphere.uv_layers.new(name='UVMap')
_uv.uv.foreach_set('vector', [0.7949, 0.9258, 0.7812, 0.9258, 0.7676, 0.8945, 0.7773, 0.8867, 0.793, 0.9141, 0.7695, 0.9141, 0.7871, 0.8984, 0.7559, 0.8965, 0.7578, 0.9199, 0.8027, 0.916, 0.8047, 0.8926, 0.7676, 0.8281, 0.7871, 0.8281, 0.7949, 0.8457, 0.7812, 0.8594, 0.8652, 0.7715, 0.8633, 0.7949, 0.8223, 0.791, 0.8223, 0.7676, 0.7949, 0.8359, 0.7871, 0.8574, 0.7695, 0.8574, 0.7617, 0.8359, 0.8633, 0.7754, 0.8555, 0.7871, 0.8242, 0.7871, 0.8242, 0.7754, 0.7871, 0.8984, 0.7773, 0.9199, 0.7695, 0.8984, 0.8184, 0.7676, 0.8203, 0.791, 0.8652, 0.7949, 0.8672, 0.7715, 0.8633, 0.7734, 0.8555, 0.7949, 0.8379, 0.7949, 0.8301, 0.7734, 0.8574, 0.8379, 0.8438, 0.8496, 0.8301, 0.8496, 0.8398, 0.8379, 0.793, 0.9043, 0.7695, 0.9082, 0.7871, 0.9043, 0.8008, 0.8359, 0.7969, 0.8535, 0.7617, 0.8535, 0.7578, 0.8359, 0.7871, 0.8984, 0.7773, 0.9199, 0.7695, 0.8984, 0.8047, 0.8301, 0.8027, 0.8535, 0.7578, 0.8574, 0.7559, 0.834, 0.7949, 0.8359, 0.7871, 0.8574, 0.7695, 0.8574, 0.7617, 0.8359, 0.8633, 0.8379, 0.8633, 0.8496, 0.832, 0.8496, 0.8242, 0.8379, 0.7793, 0.8926, 0.7949, 0.9082, 0.7715, 0.9082, 0.8652, 0.7676, 0.8652, 0.791, 0.8242, 0.7949, 0.8223, 0.7715, 0.8008, 0.8359, 0.793, 0.8574, 0.7754, 0.8574, 0.7676, 0.8359, 0.8047, 0.834, 0.8027, 0.8574, 0.7578, 0.8535, 0.7559, 0.8301, 0.8301, 0.8418, 0.8379, 0.8574, 0.8555, 0.8516, 0.8633, 0.8301, 0.8008, 0.8984, 0.7969, 0.916, 0.7617, 0.916, 0.7578, 0.8984, 0.7871, 0.8984, 0.7773, 0.9199, 0.7695, 0.8984, 0.7969, 0.9023, 0.7969, 0.9102, 0.7793, 0.9102, 0.7656, 0.9023, 0.8672, 0.7812, 0.8633, 0.7969, 0.8281, 0.7852, 0.8242, 0.7695, 0.7891, 0.9043, 0.7891, 0.9082, 0.7734, 0.9043, 0.793, 0.8965, 0.7871, 0.9199, 0.7695, 0.916, 0.7734, 0.8926, 0.7852, 0.9004, 0.7949, 0.9121, 0.7812, 0.9121, 0.7676, 0.9004, 0.7754, 0.8984, 0.793, 0.9141, 0.7695, 0.9141, 0.7578, 0.7676, 0.7598, 0.791, 0.8047, 0.7949, 0.8066, 0.7715, 0.7969, 0.7793, 0.7832, 0.7949, 0.7656, 0.7891, 0.7656, 0.7676, 0.7227, 0.8828, 0.7578, 0.8477, 0.8047, 0.8477, 0.8398, 0.8828, 0.8398, 0.9297, 0.8047, 0.9648, 0.7578, 0.9648, 0.7227, 0.9297])
me_sphere.materials.append(mat_hamburger)
me_sphere.use_remesh_fix_poles = True
me_sphere.use_remesh_preserve_attributes = False
me_sphere.use_mirror_vertex_groups = False
me_sphere.update()
me_sphere_001 = bpy.data.meshes.new('Sphere.001')
me_sphere_001.from_pydata([(0.2511, 0.2455, -0.1654), (0.3561, 0.06798, -0.1703), (-0.05452, 0.03138, -0.1329), (0.3087, -0.3466, -0.1486), (0.04385, -0.4393, -0.1213), (-0.2274, -0.2612, -0.2108), (-0.3516, -0.02751, -0.09654), (-0.2693, 0.247, -0.1578), (-0.02253, 0.3829, -0.2094), (0.3678, 0.3428, -0.1495), (0.4991, 0.07303, -0.1447), (0.3603, -0.3881, -0.1462), (-0.005833, -0.5469, -0.1549), (-0.3924, -0.3798, -0.1577), (-0.5213, -0.05188, -0.1362), (-0.3876, 0.4051, -0.09575), (-0.01155, 0.571, -0.1167), (0.47, 0.5134, -0.1691), (0.7617, -0.03497, -0.1758), (0.5467, -0.4848, -0.1661), (-0.03631, -0.7767, -0.1691), (-0.456, -0.5521, -0.08782), (-0.7241, -0.02743, -0.1864), (-0.5436, 0.5033, -0.1247), (-0.07255, 0.7823, -0.1718), (0.2503, 0.2448, -0.1554), (0.3557, 0.06802, -0.1603), (-0.0542, 0.03182, -0.1229), (0.3089, -0.347, -0.1387), (0.04385, -0.4396, -0.1113), (-0.2279, -0.262, -0.2009), (-0.3504, -0.02845, -0.08666), (-0.2679, 0.2469, -0.1478), (-0.02212, 0.3816, -0.1995), (0.3679, 0.3427, -0.1393), (0.4993, 0.07317, -0.1348), (0.3606, -0.3887, -0.136), (-0.005318, -0.5467, -0.145), (-0.3918, -0.3793, -0.1477), (-0.5215, -0.05203, -0.1262), (-0.3877, 0.4052, -0.08574), (-0.011, 0.5712, -0.1067), (0.4713, 0.5147, -0.1592), (0.7628, -0.03497, -0.1658), (0.5474, -0.4854, -0.1562), (-0.03536, -0.7765, -0.1592), (-0.4549, -0.5511, -0.07793), (-0.7253, -0.02718, -0.1764), (-0.545, 0.5042, -0.1148), (-0.07232, 0.7844, -0.1621)], [], [(2, 8, 0), (2, 0, 1), (2, 1, 3), (2, 3, 4), (2, 4, 5), (2, 5, 6), (2, 6, 7), (2, 7, 8), (8, 7, 15, 16), (6, 5, 13, 14), (4, 3, 11, 12), (1, 0, 9, 10), (0, 8, 16, 9), (7, 6, 14, 15), (5, 4, 12, 13), (3, 1, 10, 11), (14, 13, 21, 22), (12, 11, 19, 20), (10, 9, 17, 18), (9, 16, 24, 17), (15, 14, 22, 23), (13, 12, 20, 21), (11, 10, 18, 19), (16, 15, 23, 24), (27, 25, 33), (27, 26, 25), (27, 28, 26), (27, 29, 28), (27, 30, 29), (27, 31, 30), (27, 32, 31), (27, 33, 32), (33, 41, 40, 32), (31, 39, 38, 30), (29, 37, 36, 28), (26, 35, 34, 25), (25, 34, 41, 33), (32, 40, 39, 31), (30, 38, 37, 29), (28, 36, 35, 26), (39, 47, 46, 38), (37, 45, 44, 36), (35, 43, 42, 34), (34, 42, 49, 41), (40, 48, 47, 39), (38, 46, 45, 37), (36, 44, 43, 35), (41, 49, 48, 40), (18, 17, 42, 43), (19, 18, 43, 44), (20, 19, 44, 45), (21, 20, 45, 46), (22, 21, 46, 47), (23, 22, 47, 48), (24, 23, 48, 49), (17, 24, 49, 42)])
_uv = me_sphere_001.uv_layers.new(name='UVMap')
_uv.uv.foreach_set('vector', [0.4844, 0.9805, 0.4551, 0.9805, 0.4648, 0.957, 0.4707, 0.9492, 0.4727, 0.9805, 0.4551, 0.9805, 0.4805, 0.9492, 0.4883, 0.9844, 0.4531, 0.9844, 0.4473, 0.9805, 0.4844, 0.957, 0.4863, 0.9805, 0.4766, 0.9883, 0.4473, 0.959, 0.4766, 0.959, 0.457, 0.9707, 0.4805, 0.9648, 0.4609, 0.9727, 0.4746, 0.9688, 0.4805, 0.9707, 0.457, 0.9668, 0.4531, 0.9727, 0.4727, 0.9707, 0.4844, 0.9648, 0.457, 0.959, 0.4805, 0.959, 0.4824, 0.9766, 0.4492, 0.9746, 0.4551, 0.9609, 0.4785, 0.959, 0.4824, 0.9746, 0.4531, 0.9746, 0.4688, 0.9707, 0.4609, 0.9688, 0.4629, 0.9688, 0.4766, 0.9668, 0.459, 0.9629, 0.4766, 0.9609, 0.4785, 0.9727, 0.4551, 0.9727, 0.4551, 0.9688, 0.4668, 0.9648, 0.4824, 0.9727, 0.4629, 0.9707, 0.4766, 0.9766, 0.4531, 0.9766, 0.4473, 0.9648, 0.4883, 0.9648, 0.4766, 0.959, 0.4746, 0.9863, 0.4648, 0.9863, 0.4629, 0.9512, 0.4512, 0.9668, 0.4863, 0.959, 0.4902, 0.9707, 0.4492, 0.9707, 0.4512, 0.959, 0.4805, 0.959, 0.4922, 0.9688, 0.4434, 0.9727, 0.4688, 0.9473, 0.4863, 0.9746, 0.4805, 0.9922, 0.4492, 0.9473, 0.459, 0.957, 0.4844, 0.957, 0.4922, 0.9727, 0.4414, 0.9746, 0.4473, 0.9785, 0.4727, 0.9512, 0.4922, 0.9512, 0.459, 0.9902, 0.4883, 0.9766, 0.4473, 0.9785, 0.4434, 0.9629, 0.4902, 0.9629, 0.4551, 0.9844, 0.4629, 0.9512, 0.4824, 0.9512, 0.4688, 0.9883, 0.4844, 0.9707, 0.4453, 0.9707, 0.4551, 0.9668, 0.4922, 0.9688, 0.4766, 0.9473, 0.4824, 0.9824, 0.4707, 0.9922, 0.457, 0.9473, 0.4824, 0.9727, 0.4551, 0.9688, 0.4785, 0.9648, 0.4863, 0.9766, 0.4512, 0.9766, 0.459, 0.9609, 0.4805, 0.9883, 0.4531, 0.9531, 0.4883, 0.9531, 0.4902, 0.9805, 0.4512, 0.9805, 0.4531, 0.957, 0.4609, 0.9883, 0.4609, 0.959, 0.4902, 0.959, 0.4824, 0.9785, 0.457, 0.9785, 0.4648, 0.9551, 0.4707, 0.9824, 0.459, 0.9609, 0.4844, 0.9609, 0.4609, 0.9727, 0.459, 0.9648, 0.4785, 0.9707, 0.4551, 0.9785, 0.4492, 0.9609, 0.4844, 0.9609, 0.4785, 0.9785, 0.4629, 0.9531, 0.4785, 0.9531, 0.4727, 0.9824, 0.459, 0.9766, 0.459, 0.9746, 0.4512, 0.9668, 0.4844, 0.9668, 0.4824, 0.9727, 0.459, 0.9746, 0.4551, 0.9648, 0.4785, 0.9648, 0.4766, 0.9766, 0.4551, 0.9688, 0.4629, 0.9707, 0.4824, 0.9727, 0.4668, 0.9648, 0.4609, 0.9766, 0.4492, 0.9648, 0.4902, 0.9648, 0.4844, 0.9766, 0.4727, 0.9648, 0.4863, 0.9688, 0.4551, 0.9688, 0.4512, 0.9727, 0.4609, 0.9688, 0.4648, 0.9688, 0.4766, 0.9707, 0.4648, 0.9668, 0.4512, 0.9648, 0.4531, 0.9473, 0.4863, 0.9844, 0.4707, 0.9844, 0.4512, 0.9805, 0.4395, 0.9648, 0.4941, 0.9648, 0.4844, 0.9785, 0.459, 0.9805, 0.4414, 0.9629, 0.4922, 0.9648, 0.4844, 0.9805, 0.4473, 0.9785, 0.4473, 0.9629, 0.498, 0.9629, 0.4844, 0.9766, 0.4551, 0.9531, 0.4707, 0.9453, 0.4805, 0.9922, 0.4629, 0.9922, 0.4551, 0.9668, 0.4492, 0.9727, 0.4844, 0.9648, 0.4883, 0.9668, 0.4492, 0.9805, 0.4453, 0.9629, 0.4863, 0.957, 0.4902, 0.9805, 0.4492, 0.9805, 0.4473, 0.9609, 0.4922, 0.9668, 0.4844, 0.9805, 0.5059, 0.7812, 0.5566, 0.7812, 0.5566, 0.7812, 0.5059, 0.7812, 0.5723, 0.8438, 0.6152, 0.8438, 0.6152, 0.8438, 0.5723, 0.8438, 0.5664, 0.8438, 0.6211, 0.8438, 0.6211, 0.8438, 0.5664, 0.8438, 0.5742, 0.7812, 0.6133, 0.7812, 0.6133, 0.7812, 0.5742, 0.7812, 0.5723, 0.7773, 0.6152, 0.7832, 0.6152, 0.7852, 0.5723, 0.7793, 0.5078, 0.7832, 0.5547, 0.7793, 0.5547, 0.7793, 0.5078, 0.7832, 0.5703, 0.7812, 0.6172, 0.7812, 0.6172, 0.7812, 0.5703, 0.7812, 0.5059, 0.7812, 0.5566, 0.7812, 0.5566, 0.7812, 0.5059, 0.7812])
me_sphere_001.materials.append(mat_hamburger)
me_sphere_001.use_remesh_fix_poles = True
me_sphere_001.use_remesh_preserve_attributes = False
me_sphere_001.use_mirror_vertex_groups = False
me_sphere_001.update()
me_cylinder_011 = bpy.data.meshes.new('Cylinder.011')
me_cylinder_011.from_pydata([(-5.215e-08, 0.8471, -0.7158), (0.0, 1.0, -0.6392), (-5.402e-08, 0.8471, 0.6391), (0.0, 1.0, 0.6392), (0.3242, 0.7826, -0.7158), (0.3827, 0.9239, -0.6392), (0.3242, 0.7826, 0.6391), (0.3827, 0.9239, 0.6392), (0.599, 0.599, -0.7158), (0.7071, 0.7071, -0.6392), (0.599, 0.599, 0.6391), (0.7071, 0.7071, 0.6392), (0.7826, 0.3242, -0.7158), (0.9239, 0.3827, -0.6392), (0.7826, 0.3242, 0.6391), (0.9239, 0.3827, 0.6392), (0.8471, -4.284e-08, -0.7158), (1.0, -4.371e-08, -0.6392), (0.8471, -4.657e-08, 0.6391), (1.0, -4.371e-08, 0.6392), (0.7826, -0.3242, -0.7158), (0.9239, -0.3827, -0.6392), (0.7826, -0.3242, 0.6391), (0.9239, -0.3827, 0.6392), (0.599, -0.599, -0.7158), (0.7071, -0.7071, -0.6392), (0.599, -0.599, 0.6391), (0.7071, -0.7071, 0.6392), (0.3242, -0.7826, -0.7158), (0.3827, -0.9239, -0.6392), (0.3242, -0.7826, 0.6391), (0.3827, -0.9239, 0.6392), (1.024e-07, -0.8471, -0.7158), (1.51e-07, -1.0, -0.6392), (1.024e-07, -0.8471, 0.6391), (1.51e-07, -1.0, 0.6392), (-0.3242, -0.7826, -0.7158), (-0.3827, -0.9239, -0.6392), (-0.3242, -0.7826, 0.6391), (-0.3827, -0.9239, 0.6392), (-0.599, -0.599, -0.7158), (-0.7071, -0.7071, -0.6392), (-0.599, -0.599, 0.6391), (-0.7071, -0.7071, 0.6392), (-0.7826, -0.3242, -0.7158), (-0.9239, -0.3827, -0.6392), (-0.7826, -0.3242, 0.6391), (-0.9239, -0.3827, 0.6392), (-0.8471, -7.451e-09, -0.7158), (-1.0, 1.192e-08, -0.6392), (-0.8471, -7.451e-09, 0.6391), (-1.0, 1.192e-08, 0.6392), (-0.7826, 0.3242, -0.7158), (-0.9239, 0.3827, -0.6392), (-0.7826, 0.3242, 0.6391), (-0.9239, 0.3827, 0.6392), (-0.599, 0.599, -0.7158), (-0.7071, 0.7071, -0.6392), (-0.599, 0.599, 0.6391), (-0.7071, 0.7071, 0.6392), (-0.3242, 0.7826, -0.7158), (-0.3827, 0.9239, -0.6392), (-0.3242, 0.7826, 0.6391), (-0.3827, 0.9239, 0.6392)], [], [(61, 63, 3, 1), (9, 11, 15, 13), (13, 15, 19, 17), (17, 19, 23, 21), (21, 23, 27, 25), (25, 27, 31, 29), (29, 31, 35, 33), (33, 35, 39, 37), (37, 39, 43, 41), (41, 43, 47, 45), (45, 47, 51, 49), (49, 51, 55, 53), (53, 55, 59, 57), (57, 59, 63, 61), (5, 7, 11, 9), (6, 2, 62, 58, 54, 50, 46, 42, 38, 34, 30, 26, 22, 18, 14, 10), (1, 3, 7, 5), (1, 5, 4, 0), (7, 3, 2, 6), (5, 9, 8, 4), (11, 7, 6, 10), (9, 13, 12, 8), (15, 11, 10, 14), (13, 17, 16, 12), (19, 15, 14, 18), (17, 21, 20, 16), (23, 19, 18, 22), (21, 25, 24, 20), (27, 23, 22, 26), (25, 29, 28, 24), (31, 27, 26, 30), (29, 33, 32, 28), (35, 31, 30, 34), (33, 37, 36, 32), (39, 35, 34, 38), (37, 41, 40, 36), (43, 39, 38, 42), (41, 45, 44, 40), (47, 43, 42, 46), (45, 49, 48, 44), (51, 47, 46, 50), (49, 53, 52, 48), (55, 51, 50, 54), (53, 57, 56, 52), (59, 55, 54, 58), (57, 61, 60, 56), (63, 59, 58, 62), (61, 1, 0, 60), (3, 63, 62, 2), (0, 4, 8, 12, 16, 20, 24, 28, 32, 36, 40, 44, 48, 52, 56, 60)])
_uv = me_cylinder_011.uv_layers.new(name='UVMap')
_uv.uv.foreach_set('vector', [0.25, 0.8125, 0.25, 0.875, 0.1875, 0.875, 0.1875, 0.8125, 0.25, 0.8125, 0.25, 0.875, 0.1875, 0.875, 0.1875, 0.8125, 0.25, 0.8125, 0.25, 0.875, 0.1875, 0.875, 0.1875, 0.8125, 0.2246, 0.8398, 0.2246, 0.8477, 0.2129, 0.8477, 0.2129, 0.8398, 0.25, 0.8125, 0.25, 0.875, 0.1875, 0.875, 0.1875, 0.8125, 0.25, 0.8125, 0.25, 0.875, 0.1875, 0.875, 0.1875, 0.8125, 0.1875, 0.8125, 0.1875, 0.875, 0.25, 0.875, 0.25, 0.8125, 0.25, 0.8125, 0.25, 0.875, 0.1875, 0.875, 0.1875, 0.8125, 0.25, 0.8125, 0.25, 0.875, 0.1875, 0.875, 0.1875, 0.8125, 0.25, 0.8125, 0.25, 0.875, 0.1875, 0.875, 0.1875, 0.8125, 0.25, 0.8125, 0.25, 0.875, 0.1875, 0.875, 0.1875, 0.8125, 0.25, 0.8125, 0.25, 0.875, 0.1875, 0.875, 0.1875, 0.8125, 0.25, 0.8125, 0.25, 0.875, 0.1875, 0.875, 0.1875, 0.8125, 0.25, 0.8125, 0.25, 0.875, 0.1875, 0.875, 0.1875, 0.8125, 0.25, 0.8125, 0.25, 0.875, 0.1875, 0.875, 0.1875, 0.8125, 0.625, 0.6758, 0.625, 0.6992, 0.6152, 0.7227, 0.5977, 0.7402, 0.5742, 0.75, 0.5508, 0.75, 0.5273, 0.7402, 0.5098, 0.7227, 0.5, 0.6992, 0.5, 0.6758, 0.5098, 0.6523, 0.5273, 0.6348, 0.5508, 0.625, 0.5742, 0.625, 0.5977, 0.6348, 0.6152, 0.6523, 0.25, 0.8125, 0.25, 0.875, 0.1875, 0.875, 0.1875, 0.8125, 0.2266, 0.8457, 0.2129, 0.8457, 0.2129, 0.8418, 0.2246, 0.8418, 0.2285, 0.8125, 0.25, 0.875, 0.207, 0.875, 0.1875, 0.8223, 0.2266, 0.8457, 0.2129, 0.8457, 0.2129, 0.8398, 0.2246, 0.8398, 0.209, 0.875, 0.25, 0.875, 0.2227, 0.8125, 0.1875, 0.8125, 0.2246, 0.8457, 0.2109, 0.8457, 0.2129, 0.8398, 0.2246, 0.8398, 0.2109, 0.8418, 0.2246, 0.8418, 0.2246, 0.8477, 0.2129, 0.8477, 0.2246, 0.8457, 0.2109, 0.8457, 0.2129, 0.8418, 0.2246, 0.8418, 0.2148, 0.8438, 0.2168, 0.8438, 0.2227, 0.8438, 0.2207, 0.8438, 0.2266, 0.8457, 0.2129, 0.8457, 0.2129, 0.8418, 0.2246, 0.8418, 0.2148, 0.8496, 0.2188, 0.8359, 0.2227, 0.8379, 0.2207, 0.8496, 0.2266, 0.8457, 0.2129, 0.8457, 0.2129, 0.8398, 0.2246, 0.8398, 0.2148, 0.8496, 0.2188, 0.8359, 0.2227, 0.8379, 0.2207, 0.8496, 0.25, 0.8691, 0.1875, 0.8691, 0.1914, 0.8066, 0.2441, 0.8066, 0.2188, 0.8516, 0.2148, 0.8379, 0.2207, 0.8379, 0.2227, 0.8496, 0.248, 0.873, 0.1855, 0.873, 0.1895, 0.8105, 0.2422, 0.8105, 0.1875, 0.875, 0.209, 0.875, 0.25, 0.8125, 0.2305, 0.8125, 0.252, 0.873, 0.1895, 0.873, 0.1953, 0.8105, 0.248, 0.8105, 0.1895, 0.8711, 0.2109, 0.8086, 0.252, 0.8184, 0.2324, 0.8711, 0.25, 0.8691, 0.1875, 0.8691, 0.1934, 0.8066, 0.2461, 0.8066, 0.25, 0.8691, 0.1875, 0.8691, 0.1914, 0.8066, 0.2441, 0.8066, 0.25, 0.8691, 0.1875, 0.8691, 0.1914, 0.8066, 0.2441, 0.8066, 0.1973, 0.875, 0.25, 0.875, 0.2324, 0.8125, 0.1875, 0.8125, 0.248, 0.873, 0.1855, 0.873, 0.1895, 0.8105, 0.2422, 0.8105, 0.2227, 0.8438, 0.2207, 0.8438, 0.2148, 0.8438, 0.2168, 0.8438, 0.2266, 0.8457, 0.2129, 0.8457, 0.2129, 0.8418, 0.2246, 0.8418, 0.2129, 0.8418, 0.2266, 0.8418, 0.2246, 0.8457, 0.2129, 0.8457, 0.2266, 0.8457, 0.2129, 0.8457, 0.2129, 0.8398, 0.2246, 0.8398, 0.2246, 0.8105, 0.248, 0.873, 0.2031, 0.873, 0.1855, 0.8203, 0.2246, 0.8457, 0.2109, 0.8457, 0.2129, 0.8398, 0.2246, 0.8398, 0.1973, 0.875, 0.25, 0.875, 0.2324, 0.8125, 0.1875, 0.8125, 0.2246, 0.8457, 0.2109, 0.8457, 0.2129, 0.8418, 0.2246, 0.8418, 0.2129, 0.8438, 0.2246, 0.8438, 0.2227, 0.8438, 0.2129, 0.8438, 0.5508, 0.625, 0.5742, 0.625, 0.5977, 0.6348, 0.6152, 0.6523, 0.625, 0.6758, 0.625, 0.6992, 0.6152, 0.7227, 0.5977, 0.7402, 0.5742, 0.75, 0.5508, 0.75, 0.5273, 0.7402, 0.5098, 0.7227, 0.5, 0.6992, 0.5, 0.6758, 0.5098, 0.6523, 0.5273, 0.6348])
me_cylinder_011.materials.append(mat_hamburger)
me_cylinder_011.use_remesh_fix_poles = True
me_cylinder_011.use_remesh_preserve_attributes = False
me_cylinder_011.use_mirror_vertex_groups = False
me_cylinder_011.update()

# ---- objects
ob_underbread = bpy.data.objects.new('UnderBread', me_cylinder)
ob_patty = bpy.data.objects.new('Patty', me_cylinder_001)
ob_cheese = bpy.data.objects.new('Cheese', me_plane)
ob_onion1 = bpy.data.objects.new('Onion1', me_cylinder_002)
ob_onion2 = bpy.data.objects.new('Onion2', me_cylinder_006)
ob_onion3 = bpy.data.objects.new('Onion3', me_cylinder_007)
ob_tomato2 = bpy.data.objects.new('Tomato2', me_cylinder_010)
ob_upperbread = bpy.data.objects.new('UpperBread', me_sphere)
ob_lettuce = bpy.data.objects.new('Lettuce', me_sphere_001)
ob_tomato1 = bpy.data.objects.new('Tomato1', me_cylinder_011)

# ---- transforms, parenting, visibility, modifiers, constraints
ob_underbread.location = (0.0, 0.0, 0.0)
ob_underbread.scale = (1.0, 1.0, 0.175)
ob_underbread.lineart.crease_threshold = 0.0
_m = ob_underbread.modifiers.new('Collision', 'COLLISION')
ob_patty.location = (0.0, 0.0, 0.2573)
ob_patty.scale = (0.8, 0.8, 0.16)
ob_patty.lineart.crease_threshold = 0.0
_m = ob_patty.modifiers.new('Collision', 'COLLISION')
ob_cheese.location = (0.0, 0.0, 1.352)
ob_cheese.scale = (0.9, 0.9, 0.9)
ob_cheese.lineart.crease_threshold = 0.0
ob_onion1.location = (0.0, -0.1233, 0.4899)
ob_onion1.scale = (0.56, 0.56, 0.112)
ob_onion1.lineart.crease_threshold = 0.0
_m = ob_onion1.modifiers.new('Collision', 'COLLISION')
ob_onion2.location = (0.0, -0.1634, 0.4688)
ob_onion2.scale = (0.56, 0.56, 0.112)
ob_onion2.lineart.crease_threshold = 0.0
_m = ob_onion2.modifiers.new('Collision', 'COLLISION')
ob_onion3.location = (0.0, -0.1634, 1.625)
ob_onion3.scale = (0.56, 0.56, 0.112)
ob_onion3.lineart.crease_threshold = 0.0
_m = ob_onion3.modifiers.new('Collision', 'COLLISION')
ob_tomato2.location = (-0.06636, -0.2686, 0.6716)
ob_tomato2.rotation_euler = (0.3602, -0.1664, -0.02425)
ob_tomato2.scale = (0.56, 0.56, 0.112)
ob_tomato2.lineart.crease_threshold = 0.0
_m = ob_tomato2.modifiers.new('Collision', 'COLLISION')
ob_upperbread.location = (0.0, 0.0, 0.8476)
ob_upperbread.lineart.crease_threshold = 0.0
ob_lettuce.location = (0.009655, 0.02226, 0.9726)
ob_lettuce.scale = (1.341, 1.341, 1.341)
ob_lettuce.lineart.crease_threshold = 0.0
ob_tomato1.location = (0.0, 0.2801, 0.6303)
ob_tomato1.scale = (0.56, 0.56, 0.112)
ob_tomato1.lineart.crease_threshold = 0.0
_m = ob_tomato1.modifiers.new('Collision', 'COLLISION')

# ---- collection membership
col_collection.objects.link(ob_underbread)
col_collection.objects.link(ob_patty)
col_collection.objects.link(ob_cheese)
col_collection.objects.link(ob_onion1)
col_collection.objects.link(ob_onion2)
col_collection.objects.link(ob_onion3)
col_collection.objects.link(ob_tomato2)
col_collection.objects.link(ob_upperbread)
col_collection.objects.link(ob_lettuce)
col_collection.objects.link(ob_tomato1)

# ---- scene / render settings (as saved in the file)
scene.frame_start = 1; scene.frame_end = 250; scene.frame_set(6)
scene.render.engine = 'BLENDER_EEVEE_NEXT'
scene.cycles.use_denoising = False
scene.cycles.samples = 128
scene.cycles.sampling_pattern = 'TABULATED_SOBOL'
scene.cycles.use_adaptive_sampling = False
scene.cycles.use_light_tree = False
scene.view_settings.view_transform = 'Filmic'
bpy.context.view_layer.update()

# ---- added for rendering (the .blend has no active camera): camera
cam_auto = bpy.data.cameras.new('AutoCamera')
cam_auto.lens = 50.0
cam_auto.sensor_width = 36.0
cam_auto.clip_end = 1000.0
ob_auto_camera = bpy.data.objects.new('AutoCamera', cam_auto)
scene.collection.objects.link(ob_auto_camera)
ob_auto_camera.location = (3.17134, -3.75882, 3.23235)
ob_auto_camera.rotation_euler = (1.09748, -7.21219e-08, 0.694738)
scene.camera = ob_auto_camera
bpy.context.view_layer.update()
